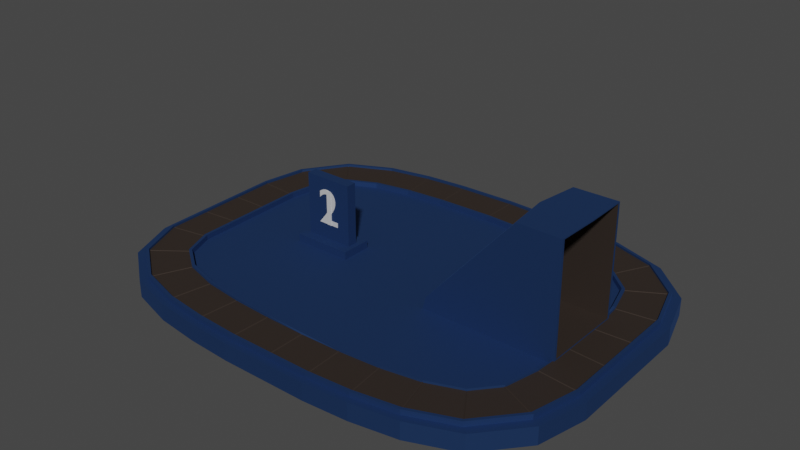 # Source: BaggageClaimHighRes.blend  (saved by Blender 3.3.6; exported with 4.5.12 LTS)
import bpy
from mathutils import Matrix  # noqa: F401  (used for matrix-valued properties, if any)

bpy.ops.wm.read_factory_settings(use_empty=True)
scene = bpy.context.scene
scene.name = 'Scene'

# ---- collections
col_collection = bpy.data.collections.new('Collection'); scene.collection.children.link(col_collection)

# ---- images (referenced by path relative to the original .blend; pixels are not part of the script)
import os
ASSET_DIR = os.environ.get("B2B_ASSET_DIR", "")  # directory of the original .blend (textures are referenced by path, not embedded)
HERE = os.path.dirname(os.path.abspath(__file__))  # packed textures are extracted next to this script under _unpacked/

def load_image(name, relpath, width, height, colorspace="sRGB"):
    """Load a texture the original file referenced (path relative to the .blend, or extracted next to this script)."""
    p = next((c for c in (os.path.join(HERE, relpath), os.path.join(ASSET_DIR, relpath)) if relpath and os.path.exists(c)), "")
    if p:
        img = bpy.data.images.load(p, check_existing=True)
        img.name = name
    else:  # same state as the original file: an image datablock whose file is absent (Cycles renders it pink)
        img = bpy.data.images.new(name, width, height)
        img.source = "FILE"
        img.filepath = "//" + (relpath or name)
    img.colorspace_settings.name = colorspace
    return img
img_image_001 = load_image('Image.001', '', 1024, 1024, 'Non-Color')
img_image_002 = load_image('Image.002', '', 1024, 1024, 'Non-Color')
img_image_003 = load_image('Image.003', '', 1024, 1024, 'Non-Color')

# ---- materials (node trees are filled in below, after node groups)
mat_sec_001 = bpy.data.materials.new('Sec.001')
mat_sec_001.use_transparent_shadow = False
mat_sec_001.diffuse_color = (0.1059, 0.4039, 0.0, 1.0)
mat_sec_001.roughness = 0.7622
mat_sec_001.specular_intensity = 1.0
mat_sec_001.metallic = 1.0
mat_dark_001 = bpy.data.materials.new('Dark.001')
mat_dark_001.use_transparent_shadow = False
mat_dark_001.diffuse_color = (0.09804, 0.07451, 0.06275, 1.0)
mat_dark_001.roughness = 0.7622
mat_dark_001.specular_intensity = 1.0
mat_dark_001.metallic = 1.0
mat_main_001 = bpy.data.materials.new('Main.001')
mat_main_001.use_transparent_shadow = False
mat_main_001.diffuse_color = (0.898, 0.898, 0.898, 1.0)
mat_main_001.roughness = 0.7622
mat_main_001.specular_intensity = 1.0
mat_main_001.metallic = 1.0
mat_sec_002 = bpy.data.materials.new('Sec.002')
mat_sec_002.use_transparent_shadow = False
mat_sec_002.diffuse_color = (0.1059, 0.4039, 0.0, 1.0)
mat_sec_002.roughness = 0.7622
mat_sec_002.specular_intensity = 1.0
mat_sec_002.metallic = 1.0
mat_dark_002 = bpy.data.materials.new('Dark.002')
mat_dark_002.use_transparent_shadow = False
mat_dark_002.diffuse_color = (0.09804, 0.07451, 0.06275, 1.0)
mat_dark_002.roughness = 0.7622
mat_dark_002.specular_intensity = 1.0
mat_dark_002.metallic = 1.0
mat_main_002 = bpy.data.materials.new('Main.002')
mat_main_002.use_transparent_shadow = False
mat_main_002.diffuse_color = (0.898, 0.898, 0.898, 1.0)
mat_main_002.roughness = 0.7622
mat_main_002.specular_intensity = 1.0
mat_main_002.metallic = 1.0
mat_main_003 = bpy.data.materials.new('Main.003')
mat_main_003.use_transparent_shadow = False
mat_main_003.diffuse_color = (0.898, 0.898, 0.898, 1.0)
mat_main_003.roughness = 0.7622
mat_main_003.specular_intensity = 1.0
mat_main_003.metallic = 1.0

# ---- material node trees
mat_sec_001.use_nodes = True; mat_sec_001.node_tree.nodes.clear()
_N = mat_sec_001.node_tree.nodes; _L = mat_sec_001.node_tree.links
n0 = _N.new('ShaderNodeBsdfPrincipled'); n0.name = 'Principled BSDF'; n0.location = (10, 300)
n0.distribution = 'GGX'
n0.subsurface_method = 'RANDOM_WALK_SKIN'
n0.inputs[1].default_value = 1.0
n0.inputs[2].default_value = 0.7622
n0.inputs[3].default_value = 1.45
n0.inputs[13].default_value = 1.0
n0.inputs[27].default_value = (0.0, 0.0, 0.0, 1.0)
n0.inputs[28].default_value = 1.0
n1 = _N.new('ShaderNodeOutputMaterial'); n1.name = 'Material Output'; n1.location = (300, 300)
n2 = _N.new('ShaderNodeNormalMap'); n2.name = 'Normal Map'; n2.location = (-300, -300)
n2.label = 'Normal/Map'
n3 = _N.new('ShaderNodeBrightContrast'); n3.name = 'Bright/Contrast'; n3.location = (-300, 600)
n3.inputs[0].default_value = (0.0382, 0.09306, 0.2502, 1.0)
_L.new(n0.outputs[0], n1.inputs[0])
_L.new(n2.outputs[0], n0.inputs[5])
_L.new(n3.outputs[0], n0.inputs[0])
n1.is_active_output = True
mat_dark_001.use_nodes = True; mat_dark_001.node_tree.nodes.clear()
_N = mat_dark_001.node_tree.nodes; _L = mat_dark_001.node_tree.links
n0 = _N.new('ShaderNodeBsdfPrincipled'); n0.name = 'Principled BSDF'; n0.location = (10, 300)
n0.distribution = 'GGX'
n0.subsurface_method = 'RANDOM_WALK_SKIN'
n0.inputs[0].default_value = (0.09804, 0.07451, 0.06275, 1.0)
n0.inputs[1].default_value = 1.0
n0.inputs[2].default_value = 0.7622
n0.inputs[3].default_value = 1.45
n0.inputs[13].default_value = 1.0
n0.inputs[27].default_value = (0.0, 0.0, 0.0, 1.0)
n0.inputs[28].default_value = 1.0
n1 = _N.new('ShaderNodeOutputMaterial'); n1.name = 'Material Output'; n1.location = (300, 300)
n2 = _N.new('ShaderNodeNormalMap'); n2.name = 'Normal Map'; n2.location = (-300, -300)
n2.label = 'Normal/Map'
_L.new(n0.outputs[0], n1.inputs[0])
_L.new(n2.outputs[0], n0.inputs[5])
n1.is_active_output = True
mat_main_001.use_nodes = True; mat_main_001.node_tree.nodes.clear()
_N = mat_main_001.node_tree.nodes; _L = mat_main_001.node_tree.links
n0 = _N.new('ShaderNodeBsdfPrincipled'); n0.name = 'Principled BSDF'; n0.location = (10, 300)
n0.distribution = 'GGX'
n0.subsurface_method = 'RANDOM_WALK_SKIN'
n0.inputs[0].default_value = (0.7084, 0.7084, 0.7084, 1.0)
n0.inputs[2].default_value = 0.7622
n0.inputs[3].default_value = 1.45
n0.inputs[13].default_value = 1.0
n0.inputs[27].default_value = (0.0, 0.0, 0.0, 1.0)
n0.inputs[28].default_value = 1.0
n1 = _N.new('ShaderNodeOutputMaterial'); n1.name = 'Material Output'; n1.location = (300, 300)
n2 = _N.new('ShaderNodeNormalMap'); n2.name = 'Normal Map'; n2.location = (-300, -300)
n2.label = 'Normal/Map'
n3 = _N.new('ShaderNodeTexImage'); n3.name = 'Image Texture'; n3.location = (-300, 300)
n3.image = img_image_001
_L.new(n0.outputs[0], n1.inputs[0])
_L.new(n2.outputs[0], n0.inputs[5])
_L.new(n3.outputs[0], n0.inputs[1])
n1.is_active_output = True
mat_sec_002.use_nodes = True; mat_sec_002.node_tree.nodes.clear()
_N = mat_sec_002.node_tree.nodes; _L = mat_sec_002.node_tree.links
n0 = _N.new('ShaderNodeBsdfPrincipled'); n0.name = 'Principled BSDF'; n0.location = (10, 300)
n0.distribution = 'GGX'
n0.subsurface_method = 'RANDOM_WALK_SKIN'
n0.inputs[1].default_value = 1.0
n0.inputs[2].default_value = 0.7622
n0.inputs[3].default_value = 1.45
n0.inputs[13].default_value = 1.0
n0.inputs[27].default_value = (0.0, 0.0, 0.0, 1.0)
n0.inputs[28].default_value = 1.0
n1 = _N.new('ShaderNodeOutputMaterial'); n1.name = 'Material Output'; n1.location = (300, 300)
n2 = _N.new('ShaderNodeNormalMap'); n2.name = 'Normal Map'; n2.location = (-300, -300)
n2.label = 'Normal/Map'
n3 = _N.new('ShaderNodeBrightContrast'); n3.name = 'Bright/Contrast'; n3.location = (-300, 600)
n3.inputs[0].default_value = (0.0382, 0.09306, 0.2502, 1.0)
_L.new(n0.outputs[0], n1.inputs[0])
_L.new(n2.outputs[0], n0.inputs[5])
_L.new(n3.outputs[0], n0.inputs[0])
n1.is_active_output = True
mat_dark_002.use_nodes = True; mat_dark_002.node_tree.nodes.clear()
_N = mat_dark_002.node_tree.nodes; _L = mat_dark_002.node_tree.links
n0 = _N.new('ShaderNodeBsdfPrincipled'); n0.name = 'Principled BSDF'; n0.location = (10, 300)
n0.distribution = 'GGX'
n0.subsurface_method = 'RANDOM_WALK_SKIN'
n0.inputs[0].default_value = (0.09804, 0.07451, 0.06275, 1.0)
n0.inputs[1].default_value = 1.0
n0.inputs[2].default_value = 0.7622
n0.inputs[3].default_value = 1.45
n0.inputs[13].default_value = 1.0
n0.inputs[27].default_value = (0.0, 0.0, 0.0, 1.0)
n0.inputs[28].default_value = 1.0
n1 = _N.new('ShaderNodeOutputMaterial'); n1.name = 'Material Output'; n1.location = (300, 300)
n2 = _N.new('ShaderNodeNormalMap'); n2.name = 'Normal Map'; n2.location = (-300, -300)
n2.label = 'Normal/Map'
_L.new(n0.outputs[0], n1.inputs[0])
_L.new(n2.outputs[0], n0.inputs[5])
n1.is_active_output = True
mat_main_002.use_nodes = True; mat_main_002.node_tree.nodes.clear()
_N = mat_main_002.node_tree.nodes; _L = mat_main_002.node_tree.links
n0 = _N.new('ShaderNodeBsdfPrincipled'); n0.name = 'Principled BSDF'; n0.location = (10, 300)
n0.distribution = 'GGX'
n0.subsurface_method = 'RANDOM_WALK_SKIN'
n0.inputs[0].default_value = (0.7084, 0.7084, 0.7084, 1.0)
n0.inputs[2].default_value = 0.7622
n0.inputs[3].default_value = 1.45
n0.inputs[13].default_value = 1.0
n0.inputs[27].default_value = (0.0, 0.0, 0.0, 1.0)
n0.inputs[28].default_value = 1.0
n1 = _N.new('ShaderNodeOutputMaterial'); n1.name = 'Material Output'; n1.location = (300, 300)
n2 = _N.new('ShaderNodeNormalMap'); n2.name = 'Normal Map'; n2.location = (-300, -300)
n2.label = 'Normal/Map'
n3 = _N.new('ShaderNodeTexImage'); n3.name = 'Image Texture'; n3.location = (-300, 300)
n3.image = img_image_002
_L.new(n0.outputs[0], n1.inputs[0])
_L.new(n2.outputs[0], n0.inputs[5])
_L.new(n3.outputs[0], n0.inputs[1])
n1.is_active_output = True
mat_main_003.use_nodes = True; mat_main_003.node_tree.nodes.clear()
_N = mat_main_003.node_tree.nodes; _L = mat_main_003.node_tree.links
n0 = _N.new('ShaderNodeBsdfPrincipled'); n0.name = 'Principled BSDF'; n0.location = (10, 300)
n0.distribution = 'GGX'
n0.subsurface_method = 'RANDOM_WALK_SKIN'
n0.inputs[0].default_value = (0.7084, 0.7084, 0.7084, 1.0)
n0.inputs[2].default_value = 0.7622
n0.inputs[3].default_value = 1.45
n0.inputs[13].default_value = 1.0
n0.inputs[27].default_value = (0.0, 0.0, 0.0, 1.0)
n0.inputs[28].default_value = 1.0
n1 = _N.new('ShaderNodeOutputMaterial'); n1.name = 'Material Output'; n1.location = (300, 300)
n2 = _N.new('ShaderNodeNormalMap'); n2.name = 'Normal Map'; n2.location = (-300, -300)
n2.label = 'Normal/Map'
n3 = _N.new('ShaderNodeTexImage'); n3.name = 'Image Texture'; n3.location = (-300, 300)
n3.image = img_image_003
_L.new(n0.outputs[0], n1.inputs[0])
_L.new(n2.outputs[0], n0.inputs[5])
_L.new(n3.outputs[0], n0.inputs[1])
n1.is_active_output = True

# ---- world
world_world = bpy.data.worlds.new('World'); scene.world = world_world
world_world.use_nodes = True; world_world.node_tree.nodes.clear()
_N = world_world.node_tree.nodes; _L = world_world.node_tree.links
n0 = _N.new('ShaderNodeOutputWorld'); n0.name = 'World Output'; n0.location = (300, 300)
n1 = _N.new('ShaderNodeBackground'); n1.name = 'Background'; n1.location = (10, 300)
n1.inputs[0].default_value = (0.05088, 0.05088, 0.05088, 1.0)
_L.new(n1.outputs[0], n0.inputs[0])
n0.is_active_output = True
world_world.color = (0.05088, 0.05088, 0.05088)
world_world.use_sun_shadow = False
world_world.sun_shadow_jitter_overblur = 0.0

# ---- meshes
me_cube_001 = bpy.data.meshes.new('Cube.001')
me_cube_001.from_pydata([(-0.003502, -2.602, 0.4402), (-0.003502, -2.545, 0.4402), (-0.003501, -3.396, 0.3389), (-0.003502, -2.545, 0.3389), (-0.003501, -3.396, 0.4402), (-0.003501, -3.339, 0.4402), (-1.581, -2.484, 0.3389), (-1.586, -2.54, 0.4402), (-1.581, -2.484, 0.4402), (-1.663, -3.33, 0.3389), (-2.514, -3.208, 0.3389), (-1.663, -3.33, 0.4402), (-2.514, -3.208, 0.4402), (-2.332, -2.377, 0.4402), (-1.657, -3.274, 0.4402), (-2.501, -3.152, 0.4402), (-2.344, -2.432, 0.4402), (-3.389, -2.912, 0.3389), (-2.332, -2.377, 0.3389), (-2.989, -2.161, 0.3389), (-3.389, -2.912, 0.4402), (-3.016, -2.211, 0.4402), (-2.989, -2.161, 0.4402), (-3.46, -1.812, 0.4402), (-3.411, -1.784, 0.4402), (-3.362, -2.862, 0.4402), (-4.144, -2.215, 0.3389), (-4.427, -1.286, 0.3389), (-3.411, -1.783, 0.3389), (-3.584, -1.169, 0.3389), (-4.144, -2.215, 0.4402), (-4.427, -1.286, 0.4402), (-3.64, -1.177, 0.4402), (-3.584, -1.169, 0.4402), (-4.095, -2.186, 0.4402), (-3.626, -0.7402, 0.3389), (-4.37, -1.278, 0.4402), (-3.683, -0.742, 0.3997), (-3.627, 0.7311, 0.3389), (-3.684, 0.7323, 0.3997), (-4.445, 1.242, 0.3389), (-4.445, 1.242, 0.4402), (-4.389, 1.236, 0.4402), (-3.655, 1.163, 0.4402), (-3.599, 1.157, 0.4402), (-4.232, 2.16, 0.3389), (-3.599, 1.157, 0.3389), (-3.458, 1.809, 0.3389), (-4.232, 2.16, 0.4402), (-3.51, 1.832, 0.4402), (-4.181, 2.137, 0.4402), (-3.458, 1.809, 0.4402), (-3.561, 2.944, 0.3389), (-3.095, 2.233, 0.3389), (-3.561, 2.944, 0.4402), (-3.53, 2.897, 0.4402), (-3.127, 2.28, 0.4402), (-3.095, 2.233, 0.4402), (-2.689, 3.297, 0.3389), (-2.473, 2.474, 0.3389), (-2.689, 3.297, 0.4402), (-2.487, 2.529, 0.4402), (-2.473, 2.474, 0.4402), (-2.674, 3.242, 0.4402), (-1.832, 3.447, 0.3389), (-1.832, 3.447, 0.4402), (-1.735, 2.602, 0.4402), (-1.826, 3.391, 0.4402), (-1.742, 2.659, 0.4402), (-0.9958, 3.51, 0.3389), (-1.735, 2.602, 0.3389), (-0.9958, 3.51, 0.4402), (-0.9566, 2.66, 0.4402), (-0.9931, 3.453, 0.4402), (-0.9593, 2.717, 0.4402), (-0.9566, 2.66, 0.3389), (0.6561, 3.518, 0.4402), (0.6308, 2.668, 0.4402), (0.6544, 3.461, 0.4402), (0.6325, 2.724, 0.4402), (0.6561, 3.518, 0.3389), (0.6308, 2.668, 0.3389), (1.416, 2.628, 0.3389), (1.421, 2.685, 0.4402), (1.416, 2.628, 0.4402), (1.488, 3.476, 0.3389), (1.488, 3.476, 0.4402), (2.334, 3.375, 0.4402), (1.483, 3.419, 0.4402), (2.323, 3.319, 0.4402), (2.189, 2.594, 0.4402), (2.179, 2.539, 0.4402), (2.334, 3.375, 0.3389), (2.179, 2.539, 0.3389), (2.86, 2.347, 0.4402), (3.182, 3.073, 0.4402), (2.883, 2.399, 0.4402), (3.205, 3.125, 0.3389), (4.013, 2.522, 0.3389), (2.86, 2.347, 0.3389), (3.337, 2.006, 0.3389), (3.205, 3.125, 0.4402), (4.013, 2.522, 0.4402), (3.968, 2.488, 0.4402), (3.382, 2.04, 0.4402), (3.337, 2.006, 0.4402), (3.558, 1.445, 0.3389), (3.614, 1.455, 0.4402), (3.558, 1.445, 0.4402), (4.395, 1.601, 0.3389), (-0.003625, -3.516, -5.794e-08), (4.395, 1.601, 0.4402), (-1.722, -3.448, -5.794e-08), (-2.602, -3.321, -5.794e-08), (4.339, 1.59, 0.4402), (-3.508, -3.015, -5.794e-08), (-4.29, -2.293, -5.794e-08), (-4.583, -1.332, -5.794e-08), (-4.602, 1.285, -5.794e-08), (-4.382, 2.236, -5.794e-08), (-3.687, 3.048, -5.794e-08), (4.454, -0.9311, 0.3389), (3.606, -0.8758, 0.3389), (-2.783, 3.413, -5.794e-08), (-1.897, 3.569, -5.794e-08), (-1.031, 3.633, -5.794e-08), (3.662, -0.8794, 0.4402), (0.6792, 3.642, -5.794e-08), (1.54, 3.598, -5.794e-08), (2.416, 3.494, -5.794e-08), (3.606, -0.8758, 0.4402), (3.318, 3.235, -5.794e-08), (4.155, 2.611, -5.794e-08), (4.549, 1.657, -5.794e-08), (4.454, -0.9311, 0.4402), (4.306, -1.836, 0.4402), (4.611, -0.9639, 0.0), (4.458, -1.901, 0.0), (4.398, -0.9274, 0.4402), (4.253, -1.818, 0.4402), (3.554, -1.585, 0.4402), (3.5, -1.567, 0.4402), (4.306, -1.836, 0.3389), (3.854, -2.782, -5.794e-08), (3.5, -1.567, 0.3389), (2.957, -3.228, -5.794e-08), (2.067, -3.405, -5.794e-08), (1.198, -3.483, -5.794e-08), (1.198, -3.483, 0.3388), (2.067, -3.405, 0.3388), (2.957, -3.228, 0.3388), (3.854, -2.782, 0.3388), (4.458, -1.901, 0.3388), (4.611, -0.9639, 0.3388), (3.219, -2.073, 0.4402), (3.183, -2.03, 0.4402), (3.723, -2.687, 0.3389), (3.183, -2.03, 0.3389), (4.549, 1.657, 0.3388), (3.723, -2.687, 0.4402), (4.155, 2.611, 0.3388), (2.623, -2.359, 0.4402), (2.606, -2.305, 0.4402), (3.687, -2.644, 0.4402), (2.84, -3.064, 0.4402), (3.318, 3.235, 0.3388), (2.416, 3.494, 0.3388), (2.857, -3.118, 0.3389), (1.54, 3.598, 0.3388), (2.606, -2.305, 0.3389), (1.88, -2.447, 0.3389), (0.6792, 3.642, 0.3388), (-1.031, 3.633, 0.3388), (2.857, -3.118, 0.4402), (-1.897, 3.569, 0.3388), (-2.783, 3.413, 0.3388), (-3.687, 3.048, 0.3388), (-4.382, 2.236, 0.3388), (-4.602, 1.285, 0.3388), (1.888, -2.503, 0.4402), (1.88, -2.447, 0.4402), (1.996, -3.289, 0.3389), (-4.583, -1.332, 0.3388), (1.996, -3.289, 0.4402), (1.157, -3.364, 0.4402), (1.11, -2.572, 0.4402), (-4.29, -2.293, 0.3388), (1.989, -3.233, 0.4402), (-3.508, -3.015, 0.3388), (-2.602, -3.321, 0.3388), (1.107, -2.515, 0.4402), (1.157, -3.364, 0.3389), (1.107, -2.515, 0.3389), (-1.722, -3.448, 0.3388), (-0.003625, -3.516, 0.3388), (1.153, -3.308, 0.4402), (1.039, -0.2368, 0.3086), (1.039, -0.2368, 0.4908), (1.039, 0.3707, 0.3086), (1.039, 0.3707, 0.4908), (2.194, -0.2368, 0.3086), (2.194, -0.2368, 0.4908), (2.194, 0.3707, 0.3086), (2.194, 0.3707, 0.4908), (1.136, 0.3707, 0.4908), (2.097, 0.3707, 0.4908), (1.136, 0.1682, 0.4908), (2.097, 0.1682, 0.4908), (1.136, -0.03434, 0.4908), (2.097, -0.03434, 0.4908), (1.136, 0.1682, 1.706), (2.097, 0.1682, 1.706), (1.136, -0.03434, 1.706), (2.097, -0.03434, 1.706), (-1.077, -0.8358, 0.2792), (-3.7, -0.8495, 0.2792), (-3.708, -0.8011, 0.4224), (-3.587, -0.8358, 0.4007), (-3.7, -0.8495, 0.4007), (-3.587, -0.8358, 0.4817), (-3.7, -0.8495, 0.4817), (-1.077, 0.7834, 0.2792), (-3.7, 0.7972, 0.2792), (-3.708, 0.7488, 0.4224), (-3.587, 0.7834, 0.2792), (-3.7, 0.7972, 0.2792), (-3.587, 0.7834, 0.4817), (-3.7, 0.7972, 0.4817), (-3.701, -0.8011, 2.514), (-2.858, -0.8358, 2.535), (-2.751, -0.02619, 2.535), (-3.715, -0.02619, 2.514), (-3.701, 0.7488, 2.514), (-2.858, 0.7834, 2.535), (-1.158, -0.8358, 0.583), (-1.158, 0.7834, 0.583), (-1.05, -0.02619, 0.583), (-3.708, -0.8495, 0.4007), (-3.708, 0.7972, 0.4007), (-3.7, -0.8495, 2.535), (-3.715, -0.02619, 2.535), (-3.7, 0.7972, 2.535), (-1.533, -0.8011, 0.4224), (-1.533, 0.7488, 0.4224), (-2.878, -0.8011, 2.514), (-2.878, 0.7488, 2.514), (-0.01702, -2.602, 0.3997), (0.01002, -2.602, 0.3997), (-0.003502, -2.602, 0.4132), (-0.003502, -2.602, 0.3917), (0.01002, -3.339, 0.3997), (-0.01702, -3.339, 0.3997), (-0.003501, -3.339, 0.4132), (-0.003501, -3.339, 0.3917), (-1.599, -2.538, 0.3997), (-1.573, -2.541, 0.3997), (-1.586, -2.54, 0.4132), (-1.586, -2.54, 0.3917), (-2.488, -3.154, 0.3997), (-2.514, -3.148, 0.3997), (-2.501, -3.152, 0.4132), (-2.501, -3.152, 0.3917), (-1.644, -3.275, 0.3997), (-1.671, -3.272, 0.3997), (-1.657, -3.274, 0.4132), (-1.657, -3.274, 0.3917), (-3.026, -2.202, 0.3997), (-3.003, -2.216, 0.3997), (-3.016, -2.211, 0.4132), (-3.015, -2.21, 0.3917), (-2.357, -2.428, 0.3997), (-2.331, -2.434, 0.3997), (-2.344, -2.432, 0.4132), (-2.344, -2.431, 0.3917), (-3.464, -1.799, 0.3997), (-3.45, -1.822, 0.3997), (-3.46, -1.812, 0.4132), (-3.458, -1.811, 0.3917), (-3.349, -2.867, 0.3997), (-3.372, -2.853, 0.3997), (-3.362, -2.862, 0.4132), (-3.361, -2.861, 0.3917), (-4.366, -1.292, 0.3997), (-4.37, -1.265, 0.3997), (-4.37, -1.278, 0.4132), (-4.369, -1.278, 0.3917), (-3.641, -1.164, 0.3997), (-3.637, -1.19, 0.3997), (-3.64, -1.177, 0.4132), (-3.642, -1.164, 0.3997), (-3.64, -1.177, 0.3917), (-4.085, -2.196, 0.3997), (-4.1, -2.173, 0.3997), (-4.095, -2.186, 0.4132), (-4.094, -2.185, 0.3917), (-3.653, 1.176, 0.3997), (-3.656, 1.149, 0.3997), (-3.656, 1.149, 0.3997), (-3.655, 1.163, 0.4132), (-3.655, 1.163, 0.3917), (-4.184, 2.123, 0.3997), (-4.172, 2.148, 0.3997), (-4.181, 2.137, 0.4132), (-4.179, 2.136, 0.3917), (-3.5, 1.843, 0.3997), (-3.512, 1.819, 0.3997), (-3.51, 1.832, 0.4132), (-3.508, 1.832, 0.3917), (-4.389, 1.223, 0.3997), (-4.386, 1.249, 0.3997), (-4.389, 1.236, 0.4132), (-4.388, 1.236, 0.3917), (-3.54, 2.886, 0.3997), (-3.518, 2.902, 0.3997), (-3.53, 2.897, 0.4132), (-3.529, 2.895, 0.3917), (-2.687, 3.237, 0.3997), (-2.661, 3.244, 0.3997), (-2.674, 3.242, 0.4132), (-2.674, 3.241, 0.3917), (-2.474, 2.531, 0.3997), (-2.5, 2.524, 0.3997), (-2.487, 2.529, 0.4132), (-2.487, 2.528, 0.3917), (-3.114, 2.285, 0.3997), (-3.136, 2.269, 0.3997), (-3.127, 2.28, 0.4132), (-3.125, 2.279, 0.3917), (-1.839, 3.389, 0.3997), (-1.812, 3.392, 0.3997), (-1.826, 3.391, 0.4132), (-1.826, 3.391, 0.3917), (-1.728, 2.66, 0.3997), (-1.755, 2.656, 0.3997), (-1.742, 2.659, 0.4132), (-1.742, 2.658, 0.3917), (-1.007, 3.452, 0.3997), (-0.9796, 3.453, 0.3997), (-0.9931, 3.453, 0.4132), (-0.9931, 3.453, 0.3917), (-0.1827, 3.47, 0.3997), (-0.1557, 3.47, 0.3997), (-0.1692, 3.47, 0.3917), (-0.9457, 2.717, 0.3997), (-0.9727, 2.716, 0.3997), (-0.9593, 2.717, 0.4132), (-0.9592, 2.716, 0.3917), (-0.1501, 2.733, 0.3997), (-0.1772, 2.733, 0.3997), (-0.1637, 2.733, 0.3917), (0.646, 2.724, 0.3997), (0.619, 2.724, 0.3997), (0.6325, 2.724, 0.4132), (0.6325, 2.724, 0.3917), (0.6409, 3.461, 0.3997), (0.6679, 3.46, 0.3997), (0.6544, 3.461, 0.4132), (0.6544, 3.461, 0.3917), (2.31, 3.321, 0.3997), (2.336, 3.315, 0.3997), (2.323, 3.319, 0.4132), (2.323, 3.319, 0.3917), (2.202, 2.591, 0.3997), (2.175, 2.596, 0.3997), (2.189, 2.594, 0.4132), (2.189, 2.594, 0.3917), (1.435, 2.683, 0.3997), (1.408, 2.685, 0.3997), (1.421, 2.685, 0.4132), (1.421, 2.685, 0.3917), (1.47, 3.42, 0.3997), (1.497, 3.418, 0.3997), (1.483, 3.419, 0.4132), (1.483, 3.419, 0.3917), (3.169, 3.077, 0.3997), (3.193, 3.064, 0.3997), (3.182, 3.073, 0.4132), (3.181, 3.071, 0.3917), (3.957, 2.496, 0.3997), (3.973, 2.475, 0.3997), (3.968, 2.488, 0.4132), (3.966, 2.486, 0.3917), (3.388, 2.027, 0.3997), (3.371, 2.048, 0.3997), (3.382, 2.04, 0.4132), (3.38, 2.039, 0.3917), (2.894, 2.391, 0.3997), (2.87, 2.403, 0.3997), (2.883, 2.399, 0.4132), (2.883, 2.398, 0.3917), (3.615, 1.442, 0.3997), (3.609, 1.468, 0.3997), (3.614, 1.455, 0.4132), (3.613, 1.455, 0.3917), (4.334, 1.603, 0.3997), (4.339, 1.577, 0.3997), (4.339, 1.59, 0.4132), (4.337, 1.59, 0.3917), (4.397, -0.9139, 0.3997), (4.395, -0.9408, 0.3997), (4.398, -0.9274, 0.4132), (4.397, -0.9274, 0.3917), (4.255, -1.805, 0.3917), (4.245, -1.83, 0.3997), (4.253, -1.818, 0.4132), (4.251, -1.818, 0.3997), (3.546, -1.596, 0.3997), (3.556, -1.571, 0.3917), (3.554, -1.585, 0.4132), (3.552, -1.584, 0.3997), (3.66, -0.8929, 0.3997), (3.662, -0.8659, 0.3997), (3.662, -0.8794, 0.4132), (3.661, -0.8794, 0.3917), (2.61, -2.362, 0.3997), (2.635, -2.353, 0.3997), (2.623, -2.359, 0.4132), (2.623, -2.358, 0.3917), (3.207, -2.079, 0.3997), (3.227, -2.062, 0.3997), (3.219, -2.073, 0.4132), (3.218, -2.072, 0.3917), (3.695, -2.632, 0.3997), (3.674, -2.65, 0.3997), (3.687, -2.644, 0.4132), (3.685, -2.642, 0.3917), (2.852, -3.057, 0.3997), (2.827, -3.066, 0.3997), (2.84, -3.064, 0.4132), (2.84, -3.063, 0.3917), (1.167, -3.307, 0.3997), (1.14, -3.308, 0.3997), (1.153, -3.308, 0.4132), (1.153, -3.308, 0.3917), (1.097, -2.572, 0.3997), (1.124, -2.571, 0.3997), (1.11, -2.572, 0.4132), (1.11, -2.572, 0.3917), (1.874, -2.504, 0.3997), (1.901, -2.501, 0.3997), (1.888, -2.503, 0.4132), (1.888, -2.503, 0.3917), (2.002, -3.231, 0.3997), (1.975, -3.234, 0.3997), (1.989, -3.233, 0.4132), (1.989, -3.233, 0.3917), (4.378, -0.07468, 0.3997), (4.378, -0.1017, 0.3997), (4.378, -0.08819, 0.3917), (4.358, 0.7646, 0.3997), (4.359, 0.7375, 0.3997), (4.358, 0.751, 0.3917), (3.646, -0.1147, 0.3997), (3.646, -0.08768, 0.3997), (3.646, -0.1012, 0.3917), (3.63, 0.6635, 0.3997), (3.63, 0.6906, 0.3997), (3.63, 0.677, 0.3917), (-3.708, -0.3909, 0.4007), (-3.707, -0.418, 0.4007), (-3.708, -0.418, 0.4007), (-3.707, -0.4045, 0.3927), (-3.707, 0.3656, 0.4007), (-3.708, 0.3386, 0.4007), (-3.708, 0.3656, 0.4007), (-3.707, 0.3521, 0.3927), (-4.383, 0.3844, 0.3997), (-4.383, 0.4115, 0.3997), (-4.383, 0.3979, 0.3917), (-4.376, -0.4538, 0.3997), (-4.377, -0.4267, 0.3997), (-4.377, -0.4403, 0.3917)], [], [(193, 112, 110, 194), (251, 246, 255, 262), (4, 11, 9, 2), (272, 271, 254, 256, 7, 16), (9, 11, 12, 10), (18, 13, 8, 6), (260, 259, 278, 280, 25, 15), (258, 263, 254, 271), (10, 12, 20, 17), (19, 22, 13, 18), (278, 259, 270, 267), (276, 275, 266, 268, 21, 23), (17, 20, 30, 26), (28, 24, 22, 19), (27, 40, 45, 52, 176, 177, 178, 182, 186, 188, 189, 10, 17, 26), (293, 292, 282, 284, 36, 34), (291, 279, 266, 275), (26, 30, 31, 27), (29, 33, 24, 28), (284, 283, 469, 471, 470, 466, 468, 467, 308, 310, 42, 36), (282, 292, 274, 287), (182, 178, 118, 117), (35, 33, 29), (35, 37, 32, 33), (31, 41, 40, 27), (298, 297, 39, 43), (458, 463, 466, 470), (38, 39, 37, 35), (46, 44, 38), (44, 43, 39, 38), (306, 305, 295, 298, 43, 49), (40, 41, 48, 45), (47, 51, 44, 46), (216, 242, 243, 223), (302, 301, 312, 314, 55, 50), (300, 309, 295, 305), (45, 48, 54, 52), (53, 57, 51, 47), (312, 301, 304, 325), (314, 313, 316, 318, 63, 55), (52, 54, 60, 58), (59, 62, 57, 53), (316, 313, 324, 321), (334, 333, 320, 322, 61, 68), (58, 60, 65, 64), (70, 66, 62, 59), (328, 317, 320, 333), (330, 329, 336, 338, 73, 67), (64, 65, 71, 69), (75, 72, 66, 70), (256, 255, 246, 248, 0, 7), (228, 216, 237, 239, 240, 231), (336, 329, 332, 344), (340, 342, 341, 354, 356, 78, 73, 338, 337), (172, 171, 127, 125), (370, 355, 350, 367), (138, 134, 111, 102, 101, 87, 89, 95, 103, 114), (71, 76, 80, 69), (340, 337, 343, 348), (364, 363, 366, 368, 83, 90), (80, 76, 86, 85), (82, 84, 77, 81), (372, 371, 358, 360, 89, 88), (356, 355, 370, 372, 88, 78), (85, 86, 87, 92), (93, 91, 84, 82), (360, 359, 374, 376, 95, 89), (388, 387, 362, 364, 90, 96), (92, 87, 101, 97), (99, 94, 91, 93), (214, 234, 229, 239, 237, 215), (374, 359, 362, 387), (376, 375, 378, 380, 103, 95), (97, 101, 102, 98), (100, 105, 94, 99), (201, 197, 196, 200), (378, 375, 386, 383), (392, 391, 382, 384, 104, 107), (98, 102, 111, 109), (106, 108, 105, 100), (394, 379, 382, 391), (412, 411, 452, 454, 453, 455, 457, 456, 390, 392, 107, 126), (158, 153, 136, 133), (449, 395, 390, 456), (111, 134, 121, 109), (400, 399, 402, 404, 139, 138), (121, 134, 135, 142), (144, 141, 130, 122), (224, 226, 227, 225), (402, 399, 410, 407), (420, 419, 406, 408, 140, 154), (142, 135, 159, 156), (157, 155, 141, 144), (422, 403, 406, 419), (426, 423, 418, 415), (156, 159, 173, 167), (169, 162, 155, 157), (428, 427, 442, 444, 187, 164), (440, 439, 414, 416, 161, 179), (167, 173, 183, 181), (170, 180, 162, 169), (430, 443, 438, 435), (442, 427, 414, 439), (181, 183, 184, 191), (192, 190, 180, 170), (436, 435, 438, 440, 179, 185), (446, 450, 455, 453), (148, 194, 110, 147), (250, 431, 434, 247), (4, 2, 191, 184), (252, 251, 262, 264, 14, 5), (151, 150, 145, 143), (189, 188, 115, 113), (152, 151, 143, 137), (165, 160, 132, 131), (153, 152, 137, 136), (193, 189, 113, 112), (188, 186, 116, 115), (81, 77, 72, 75), (283, 286, 459, 469), (242, 244, 245, 243), (174, 172, 125, 124), (160, 158, 133, 132), (166, 165, 131, 129), (175, 174, 124, 123), (168, 166, 129, 128), (176, 175, 123, 120), (171, 168, 128, 127), (149, 148, 147, 146), (177, 176, 120, 119), (186, 182, 117, 116), (6, 8, 1, 3), (150, 149, 146, 145), (178, 177, 119, 118), (3, 192, 170, 169, 157, 144, 122, 106, 100, 99, 93, 82, 81, 75, 70, 59, 53, 47, 46, 38, 35, 29, 28, 19, 18, 6), (204, 205, 203, 202, 198, 199), (203, 201, 200, 202), (216, 228, 244, 242), (199, 197, 201, 203, 205, 207, 209, 208, 206, 204), (197, 199, 198, 196), (200, 196, 198, 202), (208, 209, 213, 212), (205, 204, 206, 207), (211, 210, 212, 213), (207, 206, 210, 211), (209, 207, 211, 213), (206, 208, 212, 210), (238, 241, 233, 235, 221, 222), (218, 220, 219, 217), (229, 230, 233, 241, 240, 239), (236, 235, 233, 230), (234, 236, 230, 229), (122, 130, 108, 106), (56, 49, 43, 44, 51, 57, 62, 66, 72, 77, 84, 91, 94, 105, 108, 130, 141, 155, 162, 180, 190, 1, 8, 13, 22, 24, 33, 32, 23, 21, 16, 7, 0, 185, 179, 161, 154, 140, 126, 107, 104, 96, 90, 83, 79, 74, 68, 61), (109, 121, 142, 156, 167, 181, 191, 2, 9, 10, 189, 193, 194, 148, 149, 150, 151, 152, 153, 158, 160, 165, 166, 168, 171, 172, 174, 175, 176, 52, 58, 64, 69, 80, 85, 92, 97, 98), (3, 1, 190, 192), (232, 223, 243, 245), (228, 231, 232, 245, 244), (221, 235, 236), (236, 234, 214), (214, 221, 236), (380, 379, 394, 396, 114, 103), (368, 367, 350, 352, 79, 83), (358, 371, 366, 363), (384, 383, 386, 388, 96, 104), (444, 443, 430, 432, 195, 187), (398, 447, 452, 411), (416, 415, 418, 420, 154, 161), (408, 407, 410, 412, 126, 140), (318, 317, 328, 330, 67, 63), (424, 423, 426, 428, 164, 163), (250, 252, 5, 195, 432, 431), (268, 267, 270, 272, 16, 21), (264, 263, 258, 260, 15, 14), (288, 287, 274, 276, 23, 32), (308, 467, 462, 296), (322, 321, 324, 326, 56, 61), (345, 344, 332, 334, 68, 74), (326, 325, 304, 306, 49, 56), (352, 351, 347, 349, 348, 343, 345, 74, 79), (341, 347, 351, 354), (398, 400, 138, 114, 396, 395, 449, 451, 450, 446, 448, 447), (404, 403, 422, 424, 163, 139), (223, 232, 231, 240, 241, 238, 464, 463, 458, 460, 237, 216), (86, 76, 71, 65, 60, 54, 48, 41, 31, 30, 20, 12, 11, 4, 184, 183, 173, 159, 135, 134, 138, 139, 163, 164, 187, 195, 5, 14, 15, 25, 34, 36, 42, 50, 55, 63, 67, 73, 78, 88, 89, 87), (37, 289, 288, 32), (310, 309, 300, 302, 50, 42), (280, 279, 291, 293, 34, 25), (246, 249, 248), (249, 247, 248), (250, 253, 252), (253, 251, 252), (254, 257, 256), (257, 255, 256), (258, 261, 260), (261, 259, 260), (262, 265, 264), (265, 263, 264), (266, 269, 268), (269, 267, 268), (270, 273, 272), (273, 271, 272), (274, 277, 276), (277, 275, 276), (278, 281, 280), (281, 279, 280), (282, 285, 284), (285, 283, 284), (286, 290, 287, 288, 289), (291, 294, 293), (294, 292, 293), (295, 299, 296, 297, 298), (300, 303, 302), (303, 301, 302), (304, 307, 306), (307, 305, 306), (308, 311, 310), (311, 309, 310), (312, 315, 314), (315, 313, 314), (316, 319, 318), (319, 317, 318), (320, 323, 322), (323, 321, 322), (324, 327, 326), (327, 325, 326), (328, 331, 330), (331, 329, 330), (332, 335, 334), (335, 333, 334), (336, 339, 338), (339, 337, 338), (343, 346, 345), (346, 344, 345), (350, 353, 352), (353, 351, 352), (354, 357, 356), (357, 355, 356), (358, 361, 360), (361, 359, 360), (362, 365, 364), (365, 363, 364), (366, 369, 368), (369, 367, 368), (370, 373, 372), (373, 371, 372), (374, 377, 376), (377, 375, 376), (378, 381, 380), (381, 379, 380), (382, 385, 384), (385, 383, 384), (386, 389, 388), (389, 387, 388), (390, 393, 392), (393, 391, 392), (394, 397, 396), (397, 395, 396), (398, 401, 400), (401, 399, 400), (402, 405, 404), (405, 403, 404), (406, 409, 408), (409, 407, 408), (410, 413, 412), (413, 411, 412), (414, 417, 416), (417, 415, 416), (418, 421, 420), (421, 419, 420), (422, 425, 424), (425, 423, 424), (426, 429, 428), (429, 427, 428), (430, 433, 432), (433, 431, 432), (434, 437, 436), (437, 435, 436), (438, 441, 440), (441, 439, 440), (442, 445, 444), (445, 443, 444), (458, 461, 460), (461, 459, 460), (462, 465, 464), (465, 463, 464), (350, 355, 357, 353), (353, 357, 354, 351), (340, 348, 349, 342), (342, 349, 347, 341), (386, 375, 377, 389), (389, 377, 374, 387), (362, 359, 361, 365), (365, 361, 358, 363), (366, 371, 373, 369), (369, 373, 370, 367), (382, 379, 381, 385), (385, 381, 378, 383), (394, 391, 393, 397), (397, 393, 390, 395), (418, 423, 425, 421), (421, 425, 422, 419), (406, 403, 405, 409), (409, 405, 402, 407), (398, 411, 413, 401), (401, 413, 410, 399), (426, 415, 417, 429), (429, 417, 414, 427), (430, 435, 437, 433), (433, 437, 434, 431), (442, 439, 441, 445), (445, 441, 438, 443), (270, 259, 261, 273), (273, 261, 258, 271), (254, 263, 265, 257), (257, 265, 262, 255), (274, 292, 294, 277), (277, 294, 291, 275), (266, 279, 281, 269), (269, 281, 278, 267), (324, 313, 315, 327), (327, 315, 312, 325), (304, 301, 303, 307), (307, 303, 300, 305), (308, 296, 299, 311), (311, 299, 295, 309), (316, 321, 323, 319), (319, 323, 320, 317), (332, 329, 331, 335), (335, 331, 328, 333), (336, 344, 346, 339), (339, 346, 343, 337), (282, 287, 290, 285), (285, 290, 286, 283), (246, 251, 253, 249), (249, 253, 250, 247), (446, 453, 454, 448), (448, 454, 452, 447), (449, 456, 457, 451), (451, 457, 455, 450), (462, 467, 468, 465), (465, 468, 466, 463), (458, 470, 471, 461), (461, 471, 469, 459), (0, 248, 247, 434, 436, 185)])
me_cube_001.polygons.foreach_set('material_index', [0, 1, 0, 0, 0, 0, 0, 1, 0, 0, 1, 0, 0, 0, 0, 0, 1, 0, 0, 0, 1, 0, 0, 0, 0, 0, 1, 0, 0, 0, 0, 0, 0, 1, 0, 1, 0, 0, 1, 0, 0, 0, 1, 0, 0, 0, 1, 0, 0, 0, 0, 0, 1, 0, 0, 1, 0, 0, 1, 0, 0, 0, 0, 0, 0, 0, 0, 0, 0, 0, 0, 1, 0, 0, 0, 0, 1, 0, 0, 0, 1, 0, 0, 1, 0, 0, 0, 0, 1, 1, 0, 0, 0, 1, 1, 0, 0, 0, 0, 0, 0, 1, 1, 0, 0, 0, 1, 0, 1, 0, 0, 0, 0, 0, 0, 0, 0, 0, 0, 1, 1, 0, 0, 0, 0, 0, 0, 0, 0, 0, 0, 0, 0, 0, 0, 0, 0, 1, 0, 0, 0, 0, 0, 0, 0, 0, 0, 0, 1, 0, 0, 0, 0, 0, 0, 0, 1, 1, 0, 0, 0, 0, 0, 1, 0, 0, 1, 0, 0, 0, 0, 0, 0, 0, 0, 1, 0, 0, 0, 0, 1, 0, 0, 0, 0, 0, 0, 0, 0, 0, 1, 1, 0, 0, 0, 0, 1, 1, 1, 1, 0, 0, 0, 0, 1, 1, 0, 0, 1, 1, 1, 0, 0, 0, 1, 1, 1, 1, 0, 0, 0, 0, 1, 1, 0, 0, 0, 0, 1, 1, 0, 0, 1, 1, 1, 1, 0, 0, 0, 0, 1, 1, 0, 0, 1, 1, 0, 0, 0, 0, 1, 1, 0, 0, 1, 1, 0, 0, 1, 1, 0, 0, 1, 1, 0, 0, 1, 1, 0, 0, 0, 0, 0, 0, 0, 0, 1, 1, 0, 0, 1, 1, 0, 0, 1, 1, 1, 1, 1, 1, 1, 1, 1, 1, 1, 1, 1, 1, 1, 1, 1, 1, 1, 1, 1, 1, 1, 1, 1, 1, 1, 1, 1, 1, 1, 1, 1, 1, 1, 1, 1, 1, 1, 1, 1, 1, 1, 1, 1, 1, 1, 1, 1, 1, 1, 1, 1, 1, 1, 1, 1, 1, 1, 1, 0])
_uv = me_cube_001.uv_layers.new(name='UVMap')
_uv.uv.foreach_set('vector', [0.133, 0.8717, 0.133, 0.8052, 0.1864, 0.8052, 0.1864, 0.8717, 0.4128, 0.401, 0.4126, 0.3576, 0.4608, 0.3539, 0.4632, 0.3971, 0.4175, 0.959, 0.4175, 0.9074, 0.4374, 0.9074, 0.4374, 0.959, 0.9781, 0.3873, 0.9808, 0.3878, 0.9808, 0.4113, 0.9781, 0.4117, 0.9728, 0.4117, 0.9728, 0.3873, 0.8945, 0.9612, 0.8747, 0.9612, 0.8747, 0.9338, 0.8945, 0.9338, 0.9379, 0.8158, 0.9578, 0.8158, 0.9578, 0.8399, 0.9379, 0.8399, 0.2137, 0.938, 0.2163, 0.9385, 0.2163, 0.9692, 0.2137, 0.9697, 0.2084, 0.9697, 0.2084, 0.938, 0.4893, 0.3899, 0.464, 0.3969, 0.4616, 0.3537, 0.4843, 0.3475, 0.7753, 0.966, 0.7554, 0.966, 0.7554, 0.9338, 0.7753, 0.9338, 0.684, 0.9626, 0.6641, 0.9626, 0.6641, 0.9386, 0.684, 0.9386, 0.516, 0.3728, 0.4901, 0.3895, 0.4851, 0.3471, 0.5051, 0.3345, 0.9711, 0.9309, 0.9737, 0.9316, 0.9737, 0.9576, 0.9711, 0.9582, 0.9658, 0.9582, 0.9658, 0.9309, 0.6069, 0.9565, 0.587, 0.9565, 0.587, 0.9092, 0.6069, 0.9092, 0.0, 0.9348, 0.01988, 0.9348, 0.01988, 0.9607, 0.0, 0.9607, 0.9032, 0.548, 0.916, 0.6964, 0.9274, 0.7497, 0.9522, 0.7938, 0.9489, 0.8002, 0.9232, 0.7545, 0.9114, 0.6994, 0.8982, 0.5458, 0.9022, 0.4886, 0.9225, 0.4441, 0.9489, 0.4236, 0.9522, 0.43, 0.9267, 0.4498, 0.9071, 0.4928, 0.3332, 0.8452, 0.3305, 0.8444, 0.3305, 0.7918, 0.3332, 0.7911, 0.3385, 0.7911, 0.3385, 0.8452, 0.5386, 0.3332, 0.5167, 0.372, 0.5058, 0.3337, 0.5188, 0.3113, 0.2752, 0.9481, 0.2554, 0.9481, 0.2554, 0.8927, 0.2752, 0.8927, 0.2395, 0.965, 0.2196, 0.965, 0.2196, 0.9285, 0.2395, 0.9285, 0.4952, 0.8628, 0.4925, 0.862, 0.4925, 0.8142, 0.4925, 0.8134, 0.4925, 0.8126, 0.4925, 0.7649, 0.4925, 0.7641, 0.4925, 0.7633, 0.4925, 0.7155, 0.4952, 0.7477, 0.5005, 0.8134, 0.5005, 0.8628, 0.5471, 0.2799, 0.5391, 0.3319, 0.5193, 0.3099, 0.5245, 0.2741, 0.06652, 0.8681, 0.06652, 0.7139, 0.133, 0.7139, 0.133, 0.8681, 0.01988, 0.9348, 0.03976, 0.9601, 0.01988, 0.9601, 0.547, 0.9106, 0.5376, 0.9033, 0.5467, 0.8781, 0.547, 0.8785, 0.8982, 0.9491, 0.8982, 0.8002, 0.9181, 0.8002, 0.9181, 0.9491, 0.9088, 0.9745, 0.9061, 0.9737, 0.9061, 0.9491, 0.9141, 0.9745, 0.01095, 0.01508, 0.601, 0.8276, 0.4925, 0.7649, 0.4925, 0.8126, 0.4455, 0.8478, 0.4575, 0.8477, 0.4575, 0.9346, 0.4455, 0.9345, 0.05963, 0.96, 0.03976, 0.96, 0.05963, 0.9348, 0.7252, 0.9348, 0.7248, 0.9351, 0.7158, 0.9101, 0.7252, 0.9028, 0.2421, 0.9682, 0.2395, 0.9674, 0.2395, 0.9293, 0.2421, 0.9285, 0.2474, 0.9285, 0.2474, 0.9682, 0.3697, 0.9619, 0.3499, 0.9619, 0.3499, 0.9074, 0.3697, 0.9074, 0.5217, 0.9139, 0.5416, 0.9139, 0.5416, 0.9526, 0.5217, 0.9526, 0.2005, 0.8052, 0.133, 0.8052, 0.133, 0.7139, 0.2005, 0.7139, 0.9631, 0.865, 0.9658, 0.8656, 0.9658, 0.9134, 0.9631, 0.914, 0.9578, 0.914, 0.9578, 0.865, 0.5407, 0.07882, 0.5472, 0.1303, 0.5244, 0.1347, 0.52, 0.09684, 0.1728, 0.9582, 0.1529, 0.9582, 0.1529, 0.9075, 0.1728, 0.9075, 0.8747, 0.9612, 0.8548, 0.9612, 0.8548, 0.9338, 0.8747, 0.9338, 0.5205, 0.03398, 0.5403, 0.0774, 0.5196, 0.09542, 0.5082, 0.07035, 0.2031, 0.9714, 0.2004, 0.9709, 0.2004, 0.9385, 0.2031, 0.938, 0.2084, 0.938, 0.2084, 0.9714, 0.4846, 0.9644, 0.4647, 0.9644, 0.4647, 0.9303, 0.4846, 0.9303, 0.7039, 0.9626, 0.684, 0.9626, 0.684, 0.9386, 0.7039, 0.9386, 0.494, 0.01342, 0.5199, 0.03305, 0.5075, 0.06943, 0.4884, 0.05543, 0.5897, 0.9808, 0.587, 0.9804, 0.587, 0.9569, 0.5897, 0.9565, 0.595, 0.9565, 0.595, 0.9808, 0.8548, 0.9618, 0.8349, 0.9618, 0.8349, 0.9338, 0.8548, 0.9338, 0.2004, 0.9621, 0.1805, 0.9621, 0.1805, 0.938, 0.2004, 0.938, 0.4677, 0.004582, 0.4932, 0.01299, 0.4876, 0.055, 0.4653, 0.04772, 0.3259, 0.9489, 0.3286, 0.9493, 0.3286, 0.9745, 0.3259, 0.9749, 0.3206, 0.9749, 0.3206, 0.9489, 0.1063, 0.9608, 0.0864, 0.9608, 0.0864, 0.9346, 0.1063, 0.9346, 0.9578, 0.9369, 0.9379, 0.9369, 0.9379, 0.9125, 0.9578, 0.9125, 0.9631, 0.8158, 0.9658, 0.8162, 0.9658, 0.8645, 0.9631, 0.865, 0.9578, 0.865, 0.9578, 0.8158, 0.2697, 0.8219, 0.2697, 0.4114, 0.2726, 0.4071, 0.2726, 0.8262, 0.2241, 0.8262, 0.2241, 0.8219, 0.4419, 0.0009652, 0.4669, 0.004389, 0.4645, 0.04753, 0.441, 0.04434, 0.6268, 0.9351, 0.6268, 0.9347, 0.6268, 0.9343, 0.6268, 0.9096, 0.6295, 0.9092, 0.6347, 0.9092, 0.6347, 0.9603, 0.6295, 0.9603, 0.6268, 0.9599, 0.2726, 0.8927, 0.2196, 0.8927, 0.2196, 0.8262, 0.2726, 0.8262, 0.3651, 0.003144, 0.39, 0.0006711, 0.3908, 0.04406, 0.3672, 0.0464, 0.001753, 0.2623, 0.0, 0.2625, 0.001264, 0.1134, 0.01288, 0.05904, 0.0378, 0.02346, 0.06474, 0.008608, 0.06508, 0.01189, 0.03852, 0.02651, 0.01428, 0.06106, 0.002995, 0.114, 0.133, 0.9587, 0.133, 0.9075, 0.1529, 0.9075, 0.1529, 0.9587, 0.4164, 1.489e-05, 0.4411, 0.000893, 0.4402, 0.04426, 0.4164, 0.04343, 0.5124, 0.9791, 0.5098, 0.9787, 0.5098, 0.9552, 0.5124, 0.9547, 0.5177, 0.9547, 0.5177, 0.9791, 0.1262, 0.9605, 0.1063, 0.9605, 0.1063, 0.9346, 0.1262, 0.9346, 0.9578, 0.9614, 0.9379, 0.9614, 0.9379, 0.9369, 0.9578, 0.9369, 0.2607, 0.9481, 0.2633, 0.9485, 0.2633, 0.9744, 0.2607, 0.9748, 0.2554, 0.9748, 0.2554, 0.9481, 0.3339, 0.9489, 0.3365, 0.9493, 0.3365, 0.9742, 0.3339, 0.9747, 0.3286, 0.9747, 0.3286, 0.9489, 0.4575, 0.9614, 0.4376, 0.9614, 0.4376, 0.9346, 0.4575, 0.9346, 0.9578, 0.8882, 0.9379, 0.8882, 0.9379, 0.864, 0.9578, 0.864, 0.9711, 0.8158, 0.9737, 0.8162, 0.9737, 0.8456, 0.9711, 0.8461, 0.9658, 0.8461, 0.9658, 0.8158, 0.5045, 0.9792, 0.5018, 0.9787, 0.5018, 0.9552, 0.5045, 0.9547, 0.5098, 0.9547, 0.5098, 0.9792, 0.7753, 0.9338, 0.7952, 0.9338, 0.7952, 0.9646, 0.7753, 0.9646, 0.7039, 0.9386, 0.7238, 0.9386, 0.7238, 0.9625, 0.7039, 0.9625, 0.7355, 0.8673, 0.7375, 0.8076, 0.7865, 0.4239, 0.8126, 0.4236, 0.8169, 0.8427, 0.8169, 0.8665, 0.3126, 0.02358, 0.3383, 0.009402, 0.3426, 0.05207, 0.322, 0.06324, 0.3005, 0.9241, 0.3032, 0.9247, 0.3032, 0.9657, 0.3005, 0.9663, 0.2953, 0.9663, 0.2953, 0.9241, 0.6268, 0.9526, 0.6069, 0.9526, 0.6069, 0.9092, 0.6268, 0.9092, 0.9181, 0.9369, 0.9379, 0.9369, 0.9379, 0.9619, 0.9181, 0.9619, 0.1688, 0.9075, 0.133, 0.9075, 0.133, 0.8717, 0.1688, 0.8717, 0.2883, 0.05786, 0.3118, 0.02429, 0.3212, 0.06393, 0.3065, 0.08415, 0.4899, 0.9303, 0.4925, 0.9311, 0.4925, 0.9647, 0.4899, 0.9655, 0.4846, 0.9655, 0.4846, 0.9303, 0.2203, 0.7695, 0.2005, 0.7695, 0.2005, 0.7139, 0.2203, 0.7139, 0.7554, 0.9676, 0.7355, 0.9676, 0.7355, 0.9338, 0.7554, 0.9338, 0.2768, 0.1105, 0.2877, 0.05911, 0.306, 0.08541, 0.2993, 0.1184, 0.3472, 0.7911, 0.3499, 0.7919, 0.3499, 0.8361, 0.3499, 0.8369, 0.3499, 0.8377, 0.3499, 0.8819, 0.3499, 0.8827, 0.3499, 0.8835, 0.3499, 0.9278, 0.3472, 0.9286, 0.3419, 0.9286, 0.3419, 0.7911, 0.06652, 0.7139, 0.06652, 0.8683, 4.626e-09, 0.8683, 0.0, 0.7139, 0.2762, 0.1599, 0.2766, 0.1121, 0.2991, 0.1199, 0.2988, 0.1642, 0.4647, 0.8638, 0.4647, 0.7147, 0.4846, 0.7147, 0.4846, 0.8638, 0.05923, 0.8683, 0.06188, 0.8691, 0.06188, 0.9202, 0.05923, 0.921, 0.05393, 0.921, 0.05393, 0.8683, 0.3697, 0.9074, 0.3896, 0.9074, 0.3896, 0.9609, 0.3697, 0.9609, 0.5018, 0.9139, 0.5217, 0.9139, 0.5217, 0.9547, 0.5018, 0.9547, 0.5471, 0.4011, 0.5471, 0.4408, 0.5435, 0.4408, 0.5435, 0.4011, 0.28, 0.3112, 0.2754, 0.2603, 0.2982, 0.2574, 0.3016, 0.2974, 0.9675, 0.4179, 0.9648, 0.4172, 0.9648, 0.3881, 0.9675, 0.3873, 0.9728, 0.3873, 0.9728, 0.4179, 0.3977, 0.9074, 0.4175, 0.9074, 0.4175, 0.9607, 0.3977, 0.9607, 0.7952, 0.9338, 0.815, 0.9338, 0.815, 0.9628, 0.7952, 0.9628, 0.2976, 0.3599, 0.2803, 0.3127, 0.3019, 0.2988, 0.3119, 0.3262, 0.3238, 0.3848, 0.2982, 0.3609, 0.3126, 0.3273, 0.3303, 0.3433, 0.2754, 0.9241, 0.2953, 0.9241, 0.2953, 0.961, 0.2754, 0.961, 0.9379, 0.8399, 0.9578, 0.8399, 0.9578, 0.864, 0.9379, 0.864, 0.9684, 0.9032, 0.9658, 0.9028, 0.9658, 0.8754, 0.9684, 0.875, 0.9737, 0.875, 0.9737, 0.9032, 0.5976, 0.9808, 0.595, 0.9804, 0.595, 0.9569, 0.5976, 0.9565, 0.6029, 0.9565, 0.6029, 0.9808, 0.8349, 0.9623, 0.815, 0.9623, 0.815, 0.9338, 0.8349, 0.9338, 0.6442, 0.9386, 0.6641, 0.9386, 0.6641, 0.9626, 0.6442, 0.9626, 0.3761, 0.3993, 0.351, 0.3951, 0.354, 0.3521, 0.3772, 0.3559, 0.3502, 0.3949, 0.3246, 0.3853, 0.3311, 0.3438, 0.3531, 0.3519, 0.0864, 0.961, 0.06652, 0.961, 0.06652, 0.9346, 0.0864, 0.9346, 0.9578, 0.9125, 0.9379, 0.9125, 0.9379, 0.8882, 0.9578, 0.8882, 0.7322, 0.9545, 0.7349, 0.9549, 0.7349, 0.9785, 0.7322, 0.9789, 0.7269, 0.9789, 0.7269, 0.9545, 0.2758, 0.2093, 0.2762, 0.1615, 0.2988, 0.1658, 0.2985, 0.21, 0.3127, 0.9241, 0.2754, 0.9241, 0.2754, 0.8576, 0.3127, 0.8576, 0.4119, 0.401, 0.3769, 0.3994, 0.3781, 0.356, 0.4118, 0.3576, 0.9291, 0.3873, 0.9489, 0.3873, 0.9489, 0.4234, 0.9291, 0.4234, 0.3949, 0.9074, 0.3976, 0.9078, 0.3976, 0.9584, 0.3949, 0.9588, 0.3896, 0.9588, 0.3896, 0.9074, 0.7349, 0.9028, 0.6967, 0.9028, 0.6967, 0.8363, 0.7349, 0.8363, 0.7689, 0.9338, 0.7355, 0.9338, 0.7355, 0.8673, 0.7689, 0.8673, 0.3305, 0.8576, 0.2754, 0.8576, 0.2754, 0.7911, 0.3305, 0.7911, 0.6412, 0.9092, 0.5962, 0.9092, 0.5962, 0.8427, 0.6412, 0.8427, 0.4617, 0.8477, 0.4063, 0.8477, 0.4063, 0.7812, 0.4617, 0.7812, 0.8875, 0.9338, 0.8592, 0.9338, 0.8592, 0.8673, 0.8875, 0.8673, 0.5962, 0.9092, 0.5473, 0.9092, 0.5473, 0.8427, 0.5962, 0.8427, 0.5671, 0.9584, 0.5473, 0.9584, 0.5473, 0.9092, 0.5671, 0.9092, 0.5464, 0.2879, 0.5154, 0.2685, 0.009149, 0.004766, 0.4934, 0.8048, 0.7355, 0.4236, 0.7355, 0.8363, 0.6442, 0.8363, 0.6442, 0.4236, 0.02711, 0.9348, 0.0, 0.9348, 0.0, 0.8683, 0.02711, 0.8683, 0.4074, 0.7812, 0.3499, 0.7812, 0.3499, 0.7147, 0.4074, 0.7147, 0.8007, 0.9338, 0.7689, 0.9338, 0.7689, 0.8673, 0.8007, 0.8673, 0.8592, 0.9338, 0.8303, 0.9338, 0.8303, 0.8673, 0.8592, 0.8673, 0.09434, 0.9346, 0.06652, 0.9346, 0.06652, 0.8681, 0.09434, 0.8681, 0.5, 0.9303, 0.4647, 0.9303, 0.4647, 0.8638, 0.5, 0.8638, 0.05393, 0.9348, 0.02711, 0.9348, 0.02711, 0.8683, 0.05393, 0.8683, 0.1217, 0.9346, 0.09434, 0.9346, 0.09434, 0.8681, 0.1217, 0.8681, 0.6967, 0.9028, 0.6442, 0.9028, 0.6442, 0.8363, 0.6967, 0.8363, 0.4647, 0.7812, 0.4074, 0.7812, 0.4074, 0.7147, 0.4647, 0.7147, 0.5671, 0.9092, 0.587, 0.9092, 0.587, 0.9582, 0.5671, 0.9582, 0.8303, 0.9338, 0.8007, 0.9338, 0.8007, 0.8673, 0.8303, 0.8673, 0.4063, 0.8477, 0.3499, 0.8477, 0.3499, 0.7812, 0.4063, 0.7812, 0.1113, 0.4071, 0.1458, 0.4086, 0.1698, 0.4124, 0.1924, 0.4205, 0.2104, 0.4366, 0.2205, 0.4638, 0.2241, 0.5044, 0.2239, 0.6411, 0.2173, 0.6742, 0.2027, 0.6944, 0.1817, 0.7059, 0.1581, 0.7114, 0.1338, 0.7139, 0.08458, 0.7139, 0.06041, 0.7108, 0.03749, 0.7034, 0.01805, 0.6894, 0.006592, 0.6645, 0.001867, 0.6262, 0.0007706, 0.6011, 0.0, 0.5144, 0.001082, 0.4892, 0.006106, 0.4529, 0.01899, 0.4306, 0.03924, 0.4177, 0.06248, 0.4112, 0.2133, 0.938, 0.1835, 0.938, 0.1805, 0.938, 0.1805, 0.9022, 0.2163, 0.9022, 0.2163, 0.938, 0.6442, 0.9386, 0.6442, 0.9028, 0.68, 0.9028, 0.68, 0.9386, 0.9291, 0.0, 0.9289, 0.4106, 0.9033, 0.4106, 0.8617, 0.0, 0.5376, 0.8781, 0.5376, 0.9139, 0.5018, 0.9139, 0.5018, 0.8781, 0.5048, 0.8781, 0.5048, 0.8901, 0.5048, 0.902, 0.5346, 0.902, 0.5346, 0.8901, 0.5346, 0.8781, 0.68, 0.9386, 0.68, 0.9028, 0.7158, 0.9028, 0.7158, 0.9386, 0.2554, 0.9285, 0.2196, 0.9285, 0.2196, 0.8927, 0.2554, 0.8927, 0.5018, 0.4011, 0.5316, 0.4011, 0.5316, 0.6396, 0.5018, 0.6396, 0.5048, 0.8781, 0.5346, 0.8781, 0.5346, 0.8901, 0.5048, 0.8901, 0.1807, 0.8717, 0.1807, 0.9016, 0.1688, 0.9016, 0.1688, 0.8717, 0.5018, 0.6396, 0.5316, 0.6396, 0.5316, 0.8781, 0.5018, 0.8781, 0.5316, 0.6396, 0.5435, 0.6396, 0.5435, 0.8781, 0.5316, 0.8781, 0.5316, 0.4011, 0.5435, 0.4011, 0.5435, 0.6396, 0.5316, 0.6396, 0.8982, 0.4483, 0.8939, 0.8673, 0.8678, 0.867, 0.8188, 0.4833, 0.8169, 0.4236, 0.8982, 0.4244, 0.5435, 0.4567, 0.5435, 0.4408, 0.5471, 0.4408, 0.5471, 0.4567, 0.1893, 0.9012, 0.1864, 0.8535, 0.1902, 0.8058, 0.2163, 0.8052, 0.2163, 0.8537, 0.2154, 0.9022, 0.9291, 0.0, 0.9769, 0.000453, 0.9769, 0.3873, 0.9291, 0.3869, 1.0, 0.8105, 0.9522, 0.811, 0.9522, 0.4241, 1.0, 0.4236, 0.9379, 0.9369, 0.9181, 0.9369, 0.9181, 0.8002, 0.9379, 0.8002, 0.4852, 0.4268, 0.4971, 0.4531, 0.5018, 0.4926, 0.5001, 0.4929, 0.4955, 0.4545, 0.4842, 0.4296, 0.4649, 0.4155, 0.442, 0.408, 0.4178, 0.4047, 0.3686, 0.4044, 0.3443, 0.4068, 0.3207, 0.4122, 0.2996, 0.4235, 0.2849, 0.4437, 0.2781, 0.4767, 0.2771, 0.6134, 0.2805, 0.6541, 0.2904, 0.6813, 0.3084, 0.6975, 0.3309, 0.7058, 0.3549, 0.7097, 0.3893, 0.7114, 0.4382, 0.7076, 0.4615, 0.7012, 0.4818, 0.6884, 0.4948, 0.6661, 0.5001, 0.6299, 0.5018, 0.6304, 0.4963, 0.6678, 0.4826, 0.6914, 0.4619, 0.7044, 0.4384, 0.7109, 0.3894, 0.7147, 0.3548, 0.713, 0.3307, 0.7091, 0.3079, 0.7007, 0.2893, 0.6839, 0.2789, 0.6552, 0.2754, 0.6136, 0.2764, 0.4761, 0.2835, 0.4416, 0.2989, 0.4205, 0.3203, 0.4089, 0.3441, 0.4035, 0.3686, 0.4011, 0.4179, 0.4013, 0.4422, 0.4047, 0.4653, 0.4122, 0.5523, 0.1343, 0.5638, 0.2829, 0.5731, 0.3356, 0.5956, 0.3839, 0.6246, 0.4068, 0.6521, 0.4145, 0.6784, 0.4166, 0.7144, 0.4152, 0.7653, 0.4068, 0.7909, 0.3972, 0.7942, 0.4036, 0.7677, 0.4135, 0.715, 0.4222, 0.6778, 0.4236, 0.6505, 0.4215, 0.6221, 0.4135, 0.5921, 0.3899, 0.5688, 0.3399, 0.5591, 0.2853, 0.5473, 0.1314, 0.5544, 0.07432, 0.577, 0.03541, 0.6035, 0.01771, 0.6299, 0.009167, 0.6563, 0.00424, 0.7092, 0.0, 0.7362, 0.001373, 0.7644, 0.008064, 0.7942, 0.02698, 0.7909, 0.03341, 0.7621, 0.01514, 0.7349, 0.008678, 0.7087, 0.007353, 0.6577, 0.01145, 0.6322, 0.01621, 0.6066, 0.02446, 0.5811, 0.04156, 0.5593, 0.07914, 0.2203, 0.804, 0.2005, 0.804, 0.2005, 0.7695, 0.2203, 0.7695, 0.7944, 0.4106, 0.7942, 0.0, 0.8617, 0.0, 0.82, 0.4106, 0.3131, 0.9489, 0.3127, 0.9032, 0.3131, 0.8576, 0.3386, 0.8576, 0.3386, 0.9489, 0.3975, 0.8477, 0.3977, 0.9074, 0.3499, 0.9074, 0.3977, 0.8479, 0.4455, 0.8477, 0.4455, 0.9074, 0.2754, 0.7743, 0.3499, 0.7147, 0.3499, 0.7911, 0.8928, 0.8673, 0.8955, 0.8681, 0.8955, 0.9206, 0.8928, 0.9214, 0.8875, 0.9214, 0.8875, 0.8673, 0.5429, 0.9526, 0.5455, 0.953, 0.5455, 0.9767, 0.5429, 0.9771, 0.5376, 0.9771, 0.5376, 0.9526, 0.3391, 0.009084, 0.3643, 0.003281, 0.3664, 0.04653, 0.3435, 0.05175, 0.318, 0.9489, 0.3206, 0.9495, 0.3206, 0.9745, 0.318, 0.975, 0.3127, 0.975, 0.3127, 0.9489, 0.266, 0.9743, 0.2633, 0.9739, 0.2633, 0.9485, 0.266, 0.9481, 0.2713, 0.9481, 0.2713, 0.9743, 0.2754, 0.2587, 0.2758, 0.2109, 0.2985, 0.2116, 0.2982, 0.2558, 0.527, 0.9526, 0.5296, 0.9531, 0.5296, 0.977, 0.527, 0.9775, 0.5217, 0.9775, 0.5217, 0.9526, 0.3085, 0.9241, 0.3112, 0.9249, 0.3112, 0.965, 0.3085, 0.9658, 0.3032, 0.9658, 0.3032, 0.9241, 0.9711, 0.9032, 0.9737, 0.9037, 0.9737, 0.9305, 0.9711, 0.9309, 0.9658, 0.9309, 0.9658, 0.9032, 0.9516, 0.4234, 0.9489, 0.4229, 0.9489, 0.3879, 0.9516, 0.3873, 0.9569, 0.3873, 0.9569, 0.4234, 0.9648, 0.4228, 0.9622, 0.4233, 0.9569, 0.4233, 0.9569, 0.3873, 0.9622, 0.3873, 0.9648, 0.3878, 0.6122, 0.9526, 0.6148, 0.9531, 0.6148, 0.9767, 0.6122, 0.9772, 0.6069, 0.9772, 0.6069, 0.9526, 0.4401, 0.9346, 0.4374, 0.9341, 0.4374, 0.9079, 0.4401, 0.9074, 0.4454, 0.9074, 0.4454, 0.9346, 0.3472, 0.9286, 0.3499, 0.9294, 0.3499, 0.9656, 0.3472, 0.9664, 0.3419, 0.9664, 0.3419, 0.9286, 0.4925, 0.7155, 0.4925, 0.7633, 0.6105, 0.8309, 0.526, 0.1472, 0.5349, 0.9526, 0.5376, 0.953, 0.5376, 0.9767, 0.5349, 0.9772, 0.5296, 0.9772, 0.5296, 0.9526, 0.6201, 0.9526, 0.6228, 0.9531, 0.6228, 0.9767, 0.6201, 0.9771, 0.6148, 0.9771, 0.6148, 0.9526, 0.9684, 0.875, 0.9658, 0.8743, 0.9658, 0.8468, 0.9684, 0.8461, 0.9737, 0.8461, 0.9737, 0.875, 0.64, 0.9092, 0.6427, 0.9096, 0.6427, 0.9335, 0.6427, 0.9339, 0.6427, 0.9343, 0.6427, 0.9581, 0.64, 0.9585, 0.6347, 0.9585, 0.6347, 0.9092, 0.4155, 1.033e-05, 0.4155, 0.04342, 0.3917, 0.04401, 0.3908, 0.0006191, 0.4846, 0.7155, 0.4872, 0.7147, 0.4925, 0.7147, 0.4925, 0.863, 0.4872, 0.863, 0.4846, 0.8622, 0.4846, 0.8144, 0.4846, 0.8136, 0.4846, 0.8128, 0.4846, 0.7649, 0.4846, 0.7641, 0.4846, 0.7633, 0.7322, 0.9028, 0.7349, 0.9035, 0.7349, 0.9538, 0.7322, 0.9545, 0.7269, 0.9545, 0.7269, 0.9028, 0.6414, 0.8384, 0.6414, 0.4279, 0.5957, 0.4279, 0.5957, 0.4236, 0.6442, 0.4236, 0.6442, 0.8427, 0.6129, 0.8427, 0.6113, 0.8427, 0.5802, 0.8427, 0.5786, 0.8427, 0.5473, 0.8427, 0.5501, 0.8384, 0.09093, 0.002567, 0.1167, 0.0, 0.1679, 0.0002785, 0.1939, 0.003834, 0.2204, 0.0126, 0.2476, 0.03326, 0.2686, 0.07935, 0.2754, 0.1334, 0.2754, 0.2823, 0.2668, 0.3371, 0.2436, 0.3782, 0.2165, 0.3957, 0.1902, 0.4031, 0.1388, 0.4071, 0.1028, 0.4054, 0.07673, 0.4011, 0.05003, 0.3911, 0.02309, 0.3658, 0.004793, 0.3158, 0.0, 0.2625, 0.001753, 0.2623, 0.006455, 0.3147, 0.02419, 0.3633, 0.05053, 0.3879, 0.07696, 0.3978, 0.1029, 0.4021, 0.1387, 0.4038, 0.19, 0.3997, 0.2161, 0.3925, 0.2427, 0.3753, 0.2653, 0.3354, 0.2736, 0.2819, 0.2736, 0.1338, 0.267, 0.08074, 0.2466, 0.03606, 0.22, 0.01583, 0.1937, 0.007153, 0.1679, 0.003614, 0.1168, 0.003338, 0.09109, 0.005896, 0.06508, 0.01189, 0.06474, 0.008608, 0.9061, 0.9491, 0.9061, 0.974, 0.9035, 0.9748, 0.8982, 0.9748, 0.127, 0.8681, 0.1296, 0.8689, 0.1296, 0.9207, 0.127, 0.9215, 0.1217, 0.9215, 0.1217, 0.8681, 0.9631, 0.914, 0.9658, 0.9147, 0.9658, 0.9592, 0.9631, 0.9599, 0.9578, 0.9599, 0.9578, 0.914, 0.4925, 0.9649, 0.4925, 0.9649, 0.4952, 0.9649, 0.4925, 0.9649, 0.4925, 0.9645, 0.4952, 0.9649, 0.4124, 0.401, 0.4124, 0.401, 0.4124, 0.4011, 0.4124, 0.401, 0.4128, 0.401, 0.4124, 0.4011, 0.9658, 0.8158, 0.9658, 0.8158, 0.9631, 0.8158, 0.9658, 0.8158, 0.9658, 0.8162, 0.9631, 0.8158, 0.2163, 0.938, 0.2163, 0.938, 0.2137, 0.938, 0.2163, 0.938, 0.2163, 0.9385, 0.2137, 0.938, 0.4636, 0.397, 0.4636, 0.397, 0.4636, 0.397, 0.4636, 0.397, 0.464, 0.3969, 0.4636, 0.397, 0.5058, 0.3337, 0.5055, 0.3343, 0.5055, 0.3343, 0.5055, 0.3343, 0.5055, 0.3343, 0.5055, 0.3343, 0.9808, 0.3873, 0.9808, 0.3873, 0.9781, 0.3873, 0.9808, 0.3873, 0.9808, 0.3878, 0.9781, 0.3873, 0.9737, 0.9309, 0.9737, 0.931, 0.9711, 0.9309, 0.9737, 0.931, 0.9737, 0.9316, 0.9711, 0.9309, 0.5163, 0.3725, 0.5163, 0.3725, 0.5164, 0.3726, 0.5163, 0.3725, 0.5167, 0.372, 0.5164, 0.3726, 0.4925, 0.8628, 0.4925, 0.8628, 0.4952, 0.8628, 0.4925, 0.8628, 0.4925, 0.862, 0.4952, 0.8628, 0.5246, 0.2733, 0.5246, 0.2733, 0.5245, 0.2741, 0.5246, 0.2733, 0.5246, 0.2733, 0.5386, 0.3332, 0.5389, 0.3326, 0.5389, 0.3327, 0.5389, 0.3326, 0.5389, 0.3326, 0.5389, 0.3327, 0.9061, 0.9745, 0.9061, 0.9745, 0.9061, 0.9737, 0.9061, 0.9737, 0.9088, 0.9745, 0.9658, 0.865, 0.9658, 0.865, 0.9631, 0.865, 0.9658, 0.865, 0.9658, 0.8656, 0.9631, 0.865, 0.5199, 0.09605, 0.5199, 0.09607, 0.5199, 0.09605, 0.5199, 0.09607, 0.52, 0.09684, 0.5199, 0.09605, 0.5472, 0.1311, 0.5472, 0.1311, 0.5473, 0.1311, 0.5472, 0.1311, 0.5472, 0.1303, 0.5473, 0.1311, 0.2004, 0.9714, 0.2004, 0.9714, 0.2031, 0.9714, 0.2004, 0.9714, 0.2004, 0.9709, 0.2031, 0.9714, 0.9737, 0.9032, 0.9737, 0.9032, 0.9711, 0.9032, 0.9737, 0.9032, 0.9737, 0.9037, 0.9711, 0.9032, 0.488, 0.05514, 0.488, 0.05514, 0.488, 0.05514, 0.488, 0.05514, 0.4884, 0.05543, 0.488, 0.05514, 0.9658, 0.875, 0.9658, 0.875, 0.9684, 0.875, 0.9658, 0.875, 0.9658, 0.8743, 0.9684, 0.875, 0.3286, 0.9489, 0.3286, 0.9489, 0.3259, 0.9489, 0.3286, 0.9489, 0.3286, 0.9493, 0.3259, 0.9489, 0.4649, 0.04759, 0.4649, 0.04759, 0.4649, 0.04759, 0.4649, 0.04759, 0.4653, 0.04772, 0.4649, 0.04759, 0.6268, 0.9603, 0.6268, 0.9603, 0.6295, 0.9603, 0.6268, 0.9603, 0.6268, 0.9599, 0.6295, 0.9603, 0.4402, 0.04426, 0.4406, 0.04428, 0.4406, 0.04428, 0.4406, 0.04428, 0.4406, 0.04428, 0.4406, 0.04428, 0.3913, 0.04402, 0.3913, 0.04402, 0.3913, 0.04402, 0.3913, 0.04402, 0.3917, 0.04401, 0.3913, 0.04402, 0.3365, 0.9489, 0.3365, 0.9489, 0.3339, 0.9489, 0.3365, 0.9489, 0.3365, 0.9493, 0.3339, 0.9489, 0.9737, 0.8158, 0.9737, 0.8158, 0.9711, 0.8158, 0.9737, 0.8158, 0.9737, 0.8162, 0.9711, 0.8158, 0.343, 0.05185, 0.343, 0.05185, 0.343, 0.05185, 0.343, 0.05185, 0.3435, 0.05175, 0.343, 0.05185, 0.5455, 0.9526, 0.5455, 0.9526, 0.5429, 0.9526, 0.5455, 0.9526, 0.5455, 0.953, 0.5429, 0.9526, 0.3651, 0.003144, 0.3647, 0.003201, 0.3647, 0.003185, 0.3647, 0.003201, 0.3647, 0.003213, 0.3647, 0.003185, 0.3032, 0.9241, 0.3032, 0.9241, 0.3005, 0.9241, 0.3032, 0.9241, 0.3032, 0.9247, 0.3005, 0.9241, 0.8955, 0.8673, 0.8955, 0.8673, 0.8928, 0.8673, 0.8955, 0.8673, 0.8955, 0.8681, 0.8928, 0.8673, 0.3062, 0.08464, 0.3062, 0.08462, 0.3062, 0.08464, 0.3062, 0.08462, 0.3065, 0.08415, 0.3062, 0.08464, 0.5018, 0.9792, 0.5018, 0.9792, 0.5045, 0.9792, 0.5018, 0.9792, 0.5018, 0.9787, 0.5045, 0.9792, 0.2991, 0.1199, 0.2991, 0.1191, 0.2991, 0.1191, 0.2991, 0.1191, 0.2991, 0.1191, 0.2991, 0.1191, 0.4846, 0.863, 0.4846, 0.863, 0.4872, 0.863, 0.4846, 0.863, 0.4846, 0.8622, 0.4872, 0.863, 0.2754, 0.2587, 0.2754, 0.2595, 0.2754, 0.2595, 0.2754, 0.2595, 0.2754, 0.2595, 0.2754, 0.2595, 0.7349, 0.9028, 0.7349, 0.9028, 0.7322, 0.9028, 0.7349, 0.9028, 0.7349, 0.9035, 0.7322, 0.9028, 0.3019, 0.2988, 0.3017, 0.2982, 0.3017, 0.2982, 0.3017, 0.2982, 0.3017, 0.2982, 0.3017, 0.2982, 0.3499, 0.7911, 0.3499, 0.7911, 0.3472, 0.7911, 0.3499, 0.7911, 0.3499, 0.7919, 0.3472, 0.7911, 0.3311, 0.3438, 0.3307, 0.3437, 0.3307, 0.3437, 0.3307, 0.3437, 0.3307, 0.3437, 0.3307, 0.3437, 0.9648, 0.4179, 0.9648, 0.4179, 0.9675, 0.4179, 0.9648, 0.4179, 0.9648, 0.4172, 0.9675, 0.4179, 0.9489, 0.4234, 0.9489, 0.4234, 0.9516, 0.4234, 0.9489, 0.4234, 0.9489, 0.4229, 0.9516, 0.4234, 0.9658, 0.9032, 0.9658, 0.9032, 0.9684, 0.9032, 0.9658, 0.9032, 0.9658, 0.9028, 0.9684, 0.9032, 0.9648, 0.3873, 0.9648, 0.3873, 0.9622, 0.3873, 0.9648, 0.3873, 0.9648, 0.3878, 0.9622, 0.3873, 0.3781, 0.356, 0.3777, 0.356, 0.3777, 0.356, 0.3777, 0.356, 0.3777, 0.356, 0.3777, 0.356, 0.595, 0.9808, 0.595, 0.9808, 0.5976, 0.9808, 0.595, 0.9808, 0.595, 0.9804, 0.5976, 0.9808, 0.3502, 0.3949, 0.3506, 0.395, 0.3506, 0.3951, 0.3506, 0.395, 0.3506, 0.395, 0.3506, 0.3951, 0.5802, 0.8427, 0.5796, 0.8427, 0.5786, 0.8427, 0.5796, 0.8427, 0.5786, 0.8427, 0.5786, 0.8427, 0.6119, 0.8427, 0.6119, 0.8427, 0.6117, 0.8426, 0.6119, 0.8427, 0.601, 0.8276, 0.6117, 0.8426, 0.3908, 0.04406, 0.39, 0.0006711, 0.3904, 0.0006386, 0.3913, 0.04402, 0.3913, 0.04402, 0.3904, 0.0006386, 0.3908, 0.0006191, 0.3917, 0.04401, 0.4164, 1.489e-05, 0.4164, 0.04343, 0.4159, 0.04341, 0.4159, 1.261e-05, 0.4159, 1.261e-05, 0.4159, 0.04341, 0.4155, 0.04342, 0.4155, 1.033e-05, 0.3212, 0.06393, 0.3118, 0.02429, 0.3122, 0.02388, 0.3216, 0.06346, 0.3216, 0.06346, 0.3122, 0.02388, 0.3126, 0.02358, 0.322, 0.06324, 0.3426, 0.05207, 0.3383, 0.009402, 0.3387, 0.009217, 0.343, 0.05185, 0.343, 0.05185, 0.3387, 0.009217, 0.3391, 0.009084, 0.3435, 0.05175, 0.3664, 0.04653, 0.3643, 0.003281, 0.3647, 0.003201, 0.3668, 0.04644, 0.3668, 0.04644, 0.3647, 0.003201, 0.3651, 0.003144, 0.3672, 0.0464, 0.306, 0.08541, 0.2877, 0.05911, 0.288, 0.05843, 0.3062, 0.08464, 0.3062, 0.08464, 0.288, 0.05843, 0.2883, 0.05786, 0.3065, 0.08415, 0.2768, 0.1105, 0.2993, 0.1184, 0.2991, 0.1191, 0.2767, 0.1113, 0.2767, 0.1113, 0.2991, 0.1191, 0.2991, 0.1199, 0.2766, 0.1121, 0.3126, 0.3273, 0.2982, 0.3609, 0.2978, 0.3604, 0.3122, 0.3269, 0.3122, 0.3269, 0.2978, 0.3604, 0.2976, 0.3599, 0.3119, 0.3262, 0.3019, 0.2988, 0.2803, 0.3127, 0.2801, 0.312, 0.3017, 0.2982, 0.3017, 0.2982, 0.2801, 0.312, 0.28, 0.3112, 0.3016, 0.2974, 0.2754, 0.2587, 0.2982, 0.2558, 0.2982, 0.2566, 0.2754, 0.2595, 0.2754, 0.2595, 0.2982, 0.2566, 0.2982, 0.2574, 0.2754, 0.2603, 0.3238, 0.3848, 0.3303, 0.3433, 0.3307, 0.3437, 0.3242, 0.3851, 0.3242, 0.3851, 0.3307, 0.3437, 0.3311, 0.3438, 0.3246, 0.3853, 0.3761, 0.3993, 0.3772, 0.3559, 0.3777, 0.356, 0.3765, 0.3993, 0.3765, 0.3993, 0.3777, 0.356, 0.3781, 0.356, 0.3769, 0.3994, 0.3502, 0.3949, 0.3531, 0.3519, 0.3535, 0.3521, 0.3506, 0.395, 0.3506, 0.395, 0.3535, 0.3521, 0.354, 0.3521, 0.351, 0.3951, 0.4851, 0.3471, 0.4901, 0.3895, 0.4897, 0.3897, 0.4847, 0.3474, 0.4847, 0.3474, 0.4897, 0.3897, 0.4893, 0.3899, 0.4843, 0.3475, 0.4616, 0.3537, 0.464, 0.3969, 0.4636, 0.397, 0.4612, 0.3538, 0.4612, 0.3538, 0.4636, 0.397, 0.4632, 0.3971, 0.4608, 0.3539, 0.5193, 0.3099, 0.5391, 0.3319, 0.5389, 0.3326, 0.5192, 0.3107, 0.5192, 0.3107, 0.5389, 0.3326, 0.5386, 0.3332, 0.5188, 0.3113, 0.5058, 0.3337, 0.5167, 0.372, 0.5163, 0.3725, 0.5055, 0.3343, 0.5055, 0.3343, 0.5163, 0.3725, 0.516, 0.3728, 0.5051, 0.3345, 0.5075, 0.06943, 0.5199, 0.03305, 0.5202, 0.03345, 0.5079, 0.06972, 0.5079, 0.06972, 0.5202, 0.03345, 0.5205, 0.03398, 0.5082, 0.07035, 0.5196, 0.09542, 0.5403, 0.0774, 0.5405, 0.07808, 0.5199, 0.09605, 0.5199, 0.09605, 0.5405, 0.07808, 0.5407, 0.07882, 0.52, 0.09684, 0.4925, 0.7155, 0.526, 0.1472, 0.5245, 0.1355, 0.4926, 0.714, 0.5472, 0.1311, 0.5245, 0.1355, 0.5244, 0.1347, 0.5472, 0.1303, 0.494, 0.01342, 0.4884, 0.05543, 0.488, 0.05514, 0.4936, 0.01317, 0.4936, 0.01317, 0.488, 0.05514, 0.4876, 0.055, 0.4932, 0.01299, 0.4645, 0.04753, 0.4669, 0.004389, 0.4673, 0.004469, 0.4649, 0.04759, 0.4649, 0.04759, 0.4673, 0.004469, 0.4677, 0.004582, 0.4653, 0.04772, 0.4419, 0.0009652, 0.441, 0.04434, 0.4406, 0.04428, 0.4415, 0.0009203, 0.4415, 0.0009203, 0.4406, 0.04428, 0.4402, 0.04426, 0.4411, 0.000893, 0.5471, 0.2799, 0.5245, 0.2741, 0.5246, 0.2733, 0.5472, 0.2792, 0.5472, 0.2792, 0.5246, 0.2733, 0.5154, 0.2685, 0.5464, 0.2879, 0.4126, 0.3576, 0.4128, 0.401, 0.4124, 0.401, 0.4122, 0.3576, 0.4122, 0.3576, 0.4124, 0.401, 0.4119, 0.401, 0.4118, 0.3576, 0.2758, 0.2093, 0.2985, 0.21, 0.2985, 0.2108, 0.2758, 0.2101, 0.2758, 0.2101, 0.2985, 0.2108, 0.2985, 0.2116, 0.2758, 0.2109, 0.2762, 0.1599, 0.2988, 0.1642, 0.2988, 0.165, 0.2762, 0.1607, 0.2762, 0.1607, 0.2988, 0.165, 0.2988, 0.1658, 0.2762, 0.1615, 0.6105, 0.8309, 0.4925, 0.7633, 0.4925, 0.7641, 0.6119, 0.8427, 0.6119, 0.8427, 0.4925, 0.7641, 0.4925, 0.7649, 0.601, 0.8276, 0.01095, 0.01508, 0.4925, 0.8126, 0.4925, 0.8134, 0.0, 0.0, 0.0, 0.0, 0.4925, 0.8134, 0.4934, 0.8048, 0.009149, 0.004766, 0.5005, 0.9649, 0.4952, 0.9649, 0.4925, 0.9645, 0.4925, 0.9308, 0.4952, 0.9303, 0.5005, 0.9303])
me_cube_001.materials.append(mat_sec_001)
me_cube_001.materials.append(mat_dark_001)
me_cube_001.materials.append(mat_main_001)
me_cube_001.update()
me_cube_012 = bpy.data.meshes.new('Cube.012')
me_cube_012.from_pydata([(4.784, -0.3313, 14.61), (4.104, -0.3313, 14.61), (4.257, -0.3313, 15.79), (4.402, -0.3313, 16.99), (4.509, -0.3313, 18.0), (4.588, -0.3313, 18.95), (4.626, -0.3313, 19.62), (4.649, -0.3313, 20.28), (4.656, -0.3313, 20.97), (4.646, -0.3313, 21.73), (4.617, -0.3313, 22.39), (4.587, -0.3313, 22.8), (4.55, -0.3313, 23.17), (4.505, -0.3313, 23.5), (4.454, -0.3313, 23.79), (4.397, -0.3313, 24.03), (4.334, -0.3313, 24.22), (4.266, -0.3313, 24.36), (4.192, -0.3313, 24.45), (4.114, -0.3313, 24.48), (4.079, -0.3313, 24.47), (4.026, -0.3313, 24.44), (3.957, -0.3313, 24.33), (3.887, -0.3313, 24.17), (3.817, -0.3313, 23.95), (3.747, -0.3313, 23.66), (3.695, -0.3313, 23.41), (3.695, -0.3313, 21.38), (3.753, -0.3313, 21.81), (3.822, -0.3313, 22.23), (3.888, -0.3313, 22.52), (3.953, -0.3313, 22.73), (4.022, -0.3313, 22.86), (4.064, -0.3313, 22.89), (4.096, -0.3313, 22.9), (4.139, -0.3313, 22.88), (4.179, -0.3313, 22.83), (4.217, -0.3313, 22.74), (4.253, -0.3313, 22.62), (4.298, -0.3313, 22.41), (4.348, -0.3313, 22.03), (4.384, -0.3313, 21.54), (4.401, -0.3313, 20.98), (4.398, -0.3313, 20.33), (4.384, -0.3313, 19.87), (4.356, -0.3313, 19.32), (4.26, -0.3313, 18.2), (4.121, -0.3313, 16.89), (3.971, -0.3313, 15.63), (3.658, -0.3313, 13.19), (3.658, -0.3313, 13.08), (4.784, -0.3313, 13.08), (4.784, 0.2627, 14.61), (4.104, 0.2627, 14.61), (4.243, 0.2627, 15.68), (4.391, 0.2627, 16.89), (4.509, 0.2627, 18.0), (4.587, 0.2627, 18.95), (4.634, 0.2627, 19.81), (4.656, 0.2627, 20.71), (4.647, 0.2627, 21.73), (4.617, 0.2627, 22.39), (4.587, 0.2627, 22.8), (4.55, 0.2627, 23.17), (4.505, 0.2627, 23.5), (4.454, 0.2627, 23.79), (4.397, 0.2627, 24.03), (4.334, 0.2627, 24.22), (4.266, 0.2627, 24.36), (4.192, 0.2627, 24.45), (4.114, 0.2627, 24.48), (4.079, 0.2627, 24.47), (4.032, 0.2627, 24.44), (3.962, 0.2627, 24.35), (3.893, 0.2627, 24.19), (3.823, 0.2627, 23.97), (3.753, 0.2627, 23.69), (3.695, 0.2627, 23.41), (3.695, 0.2627, 21.38), (3.747, 0.2627, 21.77), (3.816, 0.2627, 22.2), (3.887, 0.2627, 22.52), (3.954, 0.2627, 22.73), (4.0, 0.2627, 22.82), (4.032, 0.2627, 22.86), (4.064, 0.2627, 22.89), (4.096, 0.2627, 22.9), (4.139, 0.2627, 22.88), (4.179, 0.2627, 22.83), (4.229, 0.2627, 22.71), (4.299, 0.2627, 22.41), (4.352, 0.2627, 21.99), (4.386, 0.2627, 21.49), (4.4, 0.2627, 20.98), (4.399, 0.2627, 20.44), (4.387, 0.2627, 19.92), (4.364, 0.2627, 19.47), (4.326, 0.2627, 18.94), (4.25, 0.2627, 18.1), (4.15, 0.2627, 17.15), (3.973, 0.2627, 15.64), (3.658, 0.2627, 13.19), (3.658, 0.2627, 13.08), (4.784, 0.2627, 13.08), (3.619, 0.8687, 14.61), (4.299, 0.8687, 14.61), (4.159, 0.8687, 15.68), (4.012, 0.8687, 16.89), (3.899, 0.8687, 17.96), (3.815, 0.8687, 18.95), (3.777, 0.8687, 19.62), (3.753, 0.8687, 20.32), (3.748, 0.8687, 21.29), (3.776, 0.8687, 22.23), (3.835, 0.8687, 23.02), (3.897, 0.8687, 23.5), (3.948, 0.8687, 23.79), (4.006, 0.8687, 24.03), (4.069, 0.8687, 24.22), (4.137, 0.8687, 24.36), (4.211, 0.8687, 24.45), (4.289, 0.8687, 24.48), (4.324, 0.8687, 24.47), (4.376, 0.8687, 24.44), (4.446, 0.8687, 24.33), (4.516, 0.8687, 24.17), (4.586, 0.8687, 23.95), (4.652, 0.8687, 23.67), (4.708, 0.8687, 23.41), (4.708, 0.8687, 21.38), (4.656, 0.8687, 21.77), (4.587, 0.8687, 22.2), (4.516, 0.8687, 22.52), (4.448, 0.8687, 22.73), (4.403, 0.8687, 22.82), (4.371, 0.8687, 22.86), (4.339, 0.8687, 22.89), (4.307, 0.8687, 22.9), (4.264, 0.8687, 22.88), (4.224, 0.8687, 22.83), (4.185, 0.8687, 22.74), (4.15, 0.8687, 22.62), (4.102, 0.8687, 22.4), (4.051, 0.8687, 21.99), (4.017, 0.8687, 21.49), (4.002, 0.8687, 20.95), (4.005, 0.8687, 20.31), (4.02, 0.8687, 19.83), (4.049, 0.8687, 19.3), (4.112, 0.8687, 18.54), (4.224, 0.8687, 17.4), (4.43, 0.8687, 15.64), (4.744, 0.8687, 13.19), (4.744, 0.8687, 13.08), (3.619, 0.8687, 13.08), (3.619, 0.2747, 14.61), (4.299, 0.2747, 14.61), (4.145, 0.2747, 15.79), (4.001, 0.2747, 16.99), (3.89, 0.2747, 18.04), (3.815, 0.2747, 18.95), (3.777, 0.2747, 19.62), (3.754, 0.2747, 20.25), (3.747, 0.2747, 21.2), (3.772, 0.2747, 22.15), (3.816, 0.2747, 22.8), (3.853, 0.2747, 23.17), (3.897, 0.2747, 23.5), (3.948, 0.2747, 23.79), (4.006, 0.2747, 24.03), (4.069, 0.2747, 24.22), (4.137, 0.2747, 24.36), (4.211, 0.2747, 24.45), (4.289, 0.2747, 24.48), (4.324, 0.2747, 24.47), (4.359, 0.2747, 24.45), (4.406, 0.2747, 24.4), (4.475, 0.2747, 24.27), (4.548, 0.2747, 24.08), (4.617, 0.2747, 23.82), (4.708, 0.2747, 23.42), (4.708, 0.2747, 21.38), (4.65, 0.2747, 21.81), (4.581, 0.2747, 22.23), (4.515, 0.2747, 22.52), (4.45, 0.2747, 22.73), (4.383, 0.2747, 22.85), (4.339, 0.2747, 22.89), (4.307, 0.2747, 22.9), (4.264, 0.2747, 22.88), (4.224, 0.2747, 22.83), (4.174, 0.2747, 22.71), (4.107, 0.2747, 22.42), (4.055, 0.2747, 22.03), (4.019, 0.2747, 21.54), (4.003, 0.2747, 21.0), (4.004, 0.2747, 20.44), (4.015, 0.2747, 19.94), (4.046, 0.2747, 19.35), (4.106, 0.2747, 18.6), (4.223, 0.2747, 17.41), (4.432, 0.2747, 15.63), (4.744, 0.2747, 13.19), (4.744, 0.2747, 13.08), (3.619, 0.2747, 13.08)], [], [(20, 18, 19), (21, 18, 20), (21, 17, 18), (22, 17, 21), (22, 16, 17), (23, 16, 22), (23, 15, 16), (24, 15, 23), (24, 14, 15), (25, 14, 24), (25, 13, 14), (26, 13, 25), (26, 12, 13), (27, 28, 26), (28, 29, 26), (29, 30, 26), (30, 31, 26), (31, 32, 26), (32, 33, 26), (33, 12, 26), (33, 34, 12), (34, 11, 12), (35, 11, 34), (36, 11, 35), (37, 11, 36), (37, 10, 11), (38, 10, 37), (39, 10, 38), (39, 9, 10), (40, 9, 39), (41, 9, 40), (41, 8, 9), (42, 8, 41), (42, 7, 8), (43, 7, 42), (44, 7, 43), (44, 6, 7), (45, 6, 44), (45, 5, 6), (46, 5, 45), (46, 4, 5), (46, 3, 4), (47, 3, 46), (48, 3, 47), (48, 2, 3), (48, 1, 2), (49, 1, 48), (49, 0, 1), (49, 51, 0), (50, 51, 49), (37, 89, 38), (43, 94, 95), (6, 58, 7), (45, 96, 97), (45, 97, 46), (46, 97, 98), (46, 98, 99), (122, 120, 121), (123, 120, 122), (123, 119, 120), (124, 119, 123), (124, 118, 119), (125, 118, 124), (125, 117, 118), (126, 117, 125), (126, 116, 117), (127, 116, 126), (127, 115, 116), (128, 115, 127), (128, 114, 115), (129, 130, 128), (130, 131, 128), (131, 132, 128), (132, 133, 128), (133, 134, 128), (134, 135, 128), (135, 136, 128), (136, 114, 128), (136, 137, 114), (138, 114, 137), (139, 114, 138), (140, 114, 139), (140, 113, 114), (141, 113, 140), (142, 113, 141), (143, 113, 142), (143, 112, 113), (144, 112, 143), (145, 112, 144), (145, 111, 112), (146, 111, 145), (147, 111, 146), (147, 110, 111), (148, 110, 147), (148, 109, 110), (149, 109, 148), (149, 108, 109), (150, 108, 149), (150, 107, 108), (151, 107, 150), (151, 106, 107), (151, 105, 106), (152, 105, 151), (152, 104, 105), (152, 154, 104), (153, 154, 152), (71, 20, 19, 70), (123, 176, 124), (124, 177, 125), (125, 178, 126), (126, 178, 179), (126, 179, 127), (134, 186, 135), (146, 196, 197), (146, 197, 147), (70, 19, 18, 69), (72, 21, 20, 71), (69, 18, 17, 68), (73, 22, 21, 72), (68, 17, 16, 67), (74, 23, 22, 73), (67, 16, 15, 66), (75, 24, 23, 74), (65, 66, 15, 14), (76, 25, 24, 75), (65, 14, 13, 64), (77, 26, 25, 76), (63, 64, 13, 12), (77, 78, 27, 26), (79, 28, 27, 78), (80, 29, 28, 79), (81, 30, 29, 80), (81, 82, 31, 30), (83, 32, 31, 82), (85, 33, 32, 84), (32, 83, 84), (86, 34, 33, 85), (63, 12, 11, 62), (87, 35, 34, 86), (88, 36, 35, 87), (89, 37, 36, 88), (61, 62, 11, 10), (90, 39, 38, 89), (60, 61, 10, 9), (90, 91, 40, 39), (91, 92, 41, 40), (60, 9, 8, 59), (92, 93, 42, 41), (94, 43, 42, 93), (8, 7, 59), (95, 96, 45, 44), (7, 58, 59), (44, 43, 95), (58, 6, 5, 57), (56, 57, 5, 4), (56, 4, 3, 55), (100, 48, 47, 99), (47, 46, 99), (55, 3, 2, 54), (54, 2, 1, 53), (100, 101, 49, 48), (53, 1, 0, 52), (52, 0, 51, 103), (101, 102, 50, 49), (103, 51, 50, 102), (174, 122, 121, 173), (173, 121, 120, 172), (175, 123, 122, 174), (172, 120, 119, 171), (123, 175, 176), (171, 119, 118, 170), (170, 118, 117, 169), (124, 176, 177), (169, 117, 116, 168), (125, 177, 178), (168, 116, 115, 167), (166, 167, 115, 114), (127, 179, 180), (128, 127, 180), (181, 129, 128, 180), (181, 182, 130, 129), (182, 183, 131, 130), (183, 184, 132, 131), (185, 133, 132, 184), (185, 186, 134, 133), (187, 136, 135, 186), (188, 137, 136, 187), (188, 189, 138, 137), (114, 165, 166), (189, 190, 139, 138), (191, 140, 139, 190), (165, 114, 113, 164), (192, 142, 141, 191), (141, 140, 191), (193, 143, 142, 192), (164, 113, 112, 163), (194, 144, 143, 193), (195, 145, 144, 194), (163, 112, 111, 162), (196, 146, 145, 195), (162, 111, 110, 161), (198, 148, 147, 197), (161, 110, 109, 160), (199, 149, 148, 198), (159, 160, 109, 108), (200, 150, 149, 199), (158, 159, 108, 107), (200, 201, 151, 150), (157, 158, 107, 106), (156, 157, 106, 105), (202, 152, 151, 201), (156, 105, 104, 155), (204, 155, 104, 154), (203, 153, 152, 202), (203, 204, 154, 153)])
me_cube_012.polygons.foreach_set('material_index', [2, 2, 2, 2, 2, 2, 2, 2, 2, 2, 2, 2, 2, 2, 2, 2, 2, 2, 2, 2, 2, 2, 2, 2, 2, 2, 2, 2, 2, 2, 2, 2, 2, 2, 2, 2, 2, 2, 2, 2, 2, 2, 2, 2, 2, 2, 2, 2, 2, 2, 2, 2, 2, 2, 2, 2, 2, 2, 2, 2, 2, 2, 2, 2, 2, 2, 2, 2, 2, 2, 2, 2, 2, 2, 2, 2, 2, 2, 2, 2, 2, 2, 2, 2, 2, 2, 2, 2, 2, 2, 2, 2, 2, 2, 2, 2, 2, 2, 2, 2, 2, 2, 2, 2, 2, 2, 2, 2, 2, 2, 2, 2, 2, 2, 2, 2, 2, 2, 2, 2, 2, 2, 2, 2, 2, 2, 2, 2, 2, 2, 2, 2, 2, 2, 2, 2, 2, 2, 2, 2, 2, 2, 2, 2, 2, 2, 2, 2, 2, 2, 2, 2, 2, 2, 2, 2, 2, 2, 2, 2, 2, 2, 2, 2, 2, 2, 2, 2, 2, 2, 2, 2, 2, 2, 2, 2, 2, 2, 2, 2, 2, 2, 2, 2, 2, 2, 2, 2, 2, 2, 2, 2, 2, 2, 2, 2, 2, 2, 2, 2, 2, 2, 2, 2, 2, 2, 2, 2, 2, 2, 2, 2, 2, 2, 2])
_uv = me_cube_012.uv_layers.new(name='UVMap')
_uv.uv.foreach_set('vector', [0.2955, 0.0, 0.2727, 0.0, 0.2841, 0.0, 0.3118, 0.0, 0.2727, 0.0, 0.2955, 0.0, 0.3118, 0.0, 0.2614, 0.0, 0.2727, 0.0, 0.3347, 0.0, 0.2614, 0.0, 0.3118, 0.0, 0.3347, 0.0, 0.25, 0.0, 0.2614, 0.0, 0.3577, 0.0, 0.25, 0.0, 0.3347, 0.0, 0.3577, 0.0, 0.2386, 0.0, 0.25, 0.0, 0.3807, 0.0, 0.2386, 0.0, 0.3577, 0.0, 0.3807, 0.0, 0.2273, 0.0, 0.2386, 0.0, 0.4035, 0.0, 0.2273, 0.0, 0.3807, 0.0, 0.4035, 0.0, 0.2159, 0.0, 0.2273, 0.0, 0.4205, 0.0, 0.2159, 0.0, 0.4035, 0.0, 0.4205, 0.0, 0.2045, 0.0, 0.2159, 0.0, 0.4318, 0.0, 0.4507, 0.0, 0.4205, 0.0, 0.4507, 0.0, 0.4736, 0.0, 0.4205, 0.0, 0.4736, 0.0, 0.4957, 0.0, 0.4205, 0.0, 0.4957, 0.0, 0.5186, 0.0, 0.4205, 0.0, 0.5186, 0.0, 0.5426, 0.0, 0.4205, 0.0, 0.5426, 0.0, 0.5568, 0.0, 0.4205, 0.0, 0.5568, 0.0, 0.2045, 0.0, 0.4205, 0.0, 0.5568, 0.0, 0.5682, 0.0, 0.2045, 0.0, 0.5682, 0.0, 0.1932, 0.0, 0.2045, 0.0, 0.5795, 0.0, 0.1932, 0.0, 0.5682, 0.0, 0.5909, 0.0, 0.1932, 0.0, 0.5795, 0.0, 0.6023, 0.0, 0.1932, 0.0, 0.5909, 0.0, 0.6023, 0.0, 0.1818, 0.0, 0.1932, 0.0, 0.6136, 0.0, 0.1818, 0.0, 0.6023, 0.0, 0.6294, 0.0, 0.1818, 0.0, 0.6136, 0.0, 0.6294, 0.0, 0.1652, 0.0, 0.1818, 0.0, 0.6517, 0.0, 0.1652, 0.0, 0.6294, 0.0, 0.6747, 0.0, 0.1652, 0.0, 0.6517, 0.0, 0.6747, 0.0, 0.1477, 0.0, 0.1652, 0.0, 0.6974, 0.0, 0.1477, 0.0, 0.6747, 0.0, 0.6974, 0.0, 0.1305, 0.0, 0.1477, 0.0, 0.728, 0.0, 0.1305, 0.0, 0.6974, 0.0, 0.7546, 0.0, 0.1305, 0.0, 0.728, 0.0, 0.7546, 0.0, 0.1136, 0.0, 0.1305, 0.0, 0.7875, 0.0, 0.1136, 0.0, 0.7546, 0.0, 0.7875, 0.0, 0.09694, 0.0, 0.1136, 0.0, 0.8432, 0.0, 0.09694, 0.0, 0.7875, 0.0, 0.8432, 0.0, 0.07458, 0.0, 0.09694, 0.0, 0.8432, 0.0, 0.05306, 0.0, 0.07458, 0.0, 0.88, 0.0, 0.05306, 0.0, 0.8432, 0.0, 0.9119, 0.0, 0.05306, 0.0, 0.88, 0.0, 0.9119, 0.0, 0.03065, 0.0, 0.05306, 0.0, 0.9119, 0.0, 0.01136, 0.0, 0.03065, 0.0, 0.9774, 0.0, 0.01136, 0.0, 0.9119, 0.0, 0.9774, 0.0, 0.0, 0.0, 0.01136, 0.0, 0.9774, 0.0, 1.0, 0.0, 0.0, 0.0, 0.9886, 0.0, 1.0, 0.0, 0.9774, 0.0, 0.6023, 0.0, 0.6051, 0.0, 0.6136, 0.0, 0.728, 0.0, 0.722, 0.0, 0.7515, 0.0, 0.1136, 0.0, 0.1183, 0.0, 0.1305, 0.0, 0.7875, 0.0, 0.779, 0.0, 0.8101, 0.0, 0.7875, 0.0, 0.8101, 0.0, 0.8432, 0.0, 0.8432, 0.0, 0.8101, 0.0, 0.8484, 0.0, 0.8432, 0.0, 0.8484, 0.0, 0.8735, 0.0, 0.2955, 0.0, 0.2727, 0.0, 0.2841, 0.0, 0.3118, 0.0, 0.2727, 0.0, 0.2955, 0.0, 0.3118, 0.0, 0.2614, 0.0, 0.2727, 0.0, 0.3347, 0.0, 0.2614, 0.0, 0.3118, 0.0, 0.3347, 0.0, 0.25, 0.0, 0.2614, 0.0, 0.3577, 0.0, 0.25, 0.0, 0.3347, 0.0, 0.3577, 0.0, 0.2386, 0.0, 0.25, 0.0, 0.3807, 0.0, 0.2386, 0.0, 0.3577, 0.0, 0.3807, 0.0, 0.2273, 0.0, 0.2386, 0.0, 0.4025, 0.0, 0.2273, 0.0, 0.3807, 0.0, 0.4025, 0.0, 0.2159, 0.0, 0.2273, 0.0, 0.4205, 0.0, 0.2159, 0.0, 0.4025, 0.0, 0.4205, 0.0, 0.1997, 0.0, 0.2159, 0.0, 0.4318, 0.0, 0.4487, 0.0, 0.4205, 0.0, 0.4487, 0.0, 0.4716, 0.0, 0.4205, 0.0, 0.4716, 0.0, 0.4955, 0.0, 0.4205, 0.0, 0.4955, 0.0, 0.5188, 0.0, 0.4205, 0.0, 0.5188, 0.0, 0.5341, 0.0, 0.4205, 0.0, 0.5341, 0.0, 0.5455, 0.0, 0.4205, 0.0, 0.5455, 0.0, 0.5568, 0.0, 0.4205, 0.0, 0.5568, 0.0, 0.1997, 0.0, 0.4205, 0.0, 0.5568, 0.0, 0.5682, 0.0, 0.1997, 0.0, 0.5795, 0.0, 0.1997, 0.0, 0.5682, 0.0, 0.5909, 0.0, 0.1997, 0.0, 0.5795, 0.0, 0.6023, 0.0, 0.1997, 0.0, 0.5909, 0.0, 0.6023, 0.0, 0.1776, 0.0, 0.1997, 0.0, 0.6136, 0.0, 0.1776, 0.0, 0.6023, 0.0, 0.6304, 0.0, 0.1776, 0.0, 0.6136, 0.0, 0.6536, 0.0, 0.1776, 0.0, 0.6304, 0.0, 0.6536, 0.0, 0.155, 0.0, 0.1776, 0.0, 0.6767, 0.0, 0.155, 0.0, 0.6536, 0.0, 0.6982, 0.0, 0.155, 0.0, 0.6767, 0.0, 0.6982, 0.0, 0.1315, 0.0, 0.155, 0.0, 0.7294, 0.0, 0.1315, 0.0, 0.6982, 0.0, 0.7566, 0.0, 0.1315, 0.0, 0.7294, 0.0, 0.7566, 0.0, 0.1136, 0.0, 0.1315, 0.0, 0.7892, 0.0, 0.1136, 0.0, 0.7566, 0.0, 0.7892, 0.0, 0.09694, 0.0, 0.1136, 0.0, 0.8325, 0.0, 0.09694, 0.0, 0.7892, 0.0, 0.8325, 0.0, 0.07354, 0.0, 0.09694, 0.0, 0.8669, 0.0, 0.07354, 0.0, 0.8325, 0.0, 0.8669, 0.0, 0.05112, 0.0, 0.07354, 0.0, 0.9115, 0.0, 0.05112, 0.0, 0.8669, 0.0, 0.9115, 0.0, 0.02876, 0.0, 0.05112, 0.0, 0.9115, 0.0, 0.01136, 0.0, 0.02876, 0.0, 0.9774, 0.0, 0.01136, 0.0, 0.9115, 0.0, 0.9774, 0.0, 0.0, 0.0, 0.01136, 0.0, 0.9774, 0.0, 1.0, 0.0, 0.0, 0.0, 0.9886, 0.0, 1.0, 0.0, 0.9774, 0.0, 0.2955, 0.0, 0.2955, 0.0, 0.2841, 0.0, 0.2841, 0.0, 0.3118, 0.0, 0.3213, 0.0, 0.3347, 0.0, 0.3347, 0.0, 0.3443, 0.0, 0.3577, 0.0, 0.3577, 0.0, 0.3683, 0.0, 0.3807, 0.0, 0.3807, 0.0, 0.3683, 0.0, 0.3911, 0.0, 0.3807, 0.0, 0.3911, 0.0, 0.4025, 0.0, 0.5341, 0.0, 0.5419, 0.0, 0.5455, 0.0, 0.7294, 0.0, 0.722, 0.0, 0.7501, 0.0, 0.7294, 0.0, 0.7501, 0.0, 0.7566, 0.0, 0.2841, 0.0, 0.2841, 0.0, 0.2727, 0.0, 0.2727, 0.0, 0.3099, 0.0, 0.3118, 0.0, 0.2955, 0.0, 0.2955, 0.0, 0.2727, 0.0, 0.2727, 0.0, 0.2614, 0.0, 0.2614, 0.0, 0.3328, 0.0, 0.3347, 0.0, 0.3118, 0.0, 0.3099, 0.0, 0.2614, 0.0, 0.2614, 0.0, 0.25, 0.0, 0.25, 0.0, 0.3558, 0.0, 0.3577, 0.0, 0.3347, 0.0, 0.3328, 0.0, 0.25, 0.0, 0.25, 0.0, 0.2386, 0.0, 0.2386, 0.0, 0.3787, 0.0, 0.3807, 0.0, 0.3577, 0.0, 0.3558, 0.0, 0.2273, 0.0, 0.2386, 0.0, 0.2386, 0.0, 0.2273, 0.0, 0.4016, 0.0, 0.4035, 0.0, 0.3807, 0.0, 0.3787, 0.0, 0.2273, 0.0, 0.2273, 0.0, 0.2159, 0.0, 0.2159, 0.0, 0.4205, 0.0, 0.4205, 0.0, 0.4035, 0.0, 0.4016, 0.0, 0.2045, 0.0, 0.2159, 0.0, 0.2159, 0.0, 0.2045, 0.0, 0.4205, 0.0, 0.4318, 0.0, 0.4318, 0.0, 0.4205, 0.0, 0.4487, 0.0, 0.4507, 0.0, 0.4318, 0.0, 0.4318, 0.0, 0.4716, 0.0, 0.4736, 0.0, 0.4507, 0.0, 0.4487, 0.0, 0.4955, 0.0, 0.4957, 0.0, 0.4736, 0.0, 0.4716, 0.0, 0.4955, 0.0, 0.5188, 0.0, 0.5186, 0.0, 0.4957, 0.0, 0.5341, 0.0, 0.5426, 0.0, 0.5186, 0.0, 0.5188, 0.0, 0.5568, 0.0, 0.5568, 0.0, 0.5426, 0.0, 0.5455, 0.0, 0.5426, 0.0, 0.5341, 0.0, 0.5455, 0.0, 0.5682, 0.0, 0.5682, 0.0, 0.5568, 0.0, 0.5568, 0.0, 0.2045, 0.0, 0.2045, 0.0, 0.1932, 0.0, 0.1932, 0.0, 0.5795, 0.0, 0.5795, 0.0, 0.5682, 0.0, 0.5682, 0.0, 0.5909, 0.0, 0.5909, 0.0, 0.5795, 0.0, 0.5795, 0.0, 0.6051, 0.0, 0.6023, 0.0, 0.5909, 0.0, 0.5909, 0.0, 0.1818, 0.0, 0.1932, 0.0, 0.1932, 0.0, 0.1818, 0.0, 0.6295, 0.0, 0.6294, 0.0, 0.6136, 0.0, 0.6051, 0.0, 0.1651, 0.0, 0.1818, 0.0, 0.1818, 0.0, 0.1652, 0.0, 0.6295, 0.0, 0.6536, 0.0, 0.6517, 0.0, 0.6294, 0.0, 0.6536, 0.0, 0.6767, 0.0, 0.6747, 0.0, 0.6517, 0.0, 0.1651, 0.0, 0.1652, 0.0, 0.1477, 0.0, 0.1413, 0.0, 0.6767, 0.0, 0.6972, 0.0, 0.6974, 0.0, 0.6747, 0.0, 0.722, 0.0, 0.728, 0.0, 0.6974, 0.0, 0.6972, 0.0, 0.1477, 0.0, 0.1305, 0.0, 0.1413, 0.0, 0.7515, 0.0, 0.779, 0.0, 0.7875, 0.0, 0.7546, 0.0, 0.1305, 0.0, 0.1183, 0.0, 0.1413, 0.0, 0.7546, 0.0, 0.728, 0.0, 0.7515, 0.0, 0.1183, 0.0, 0.1136, 0.0, 0.09694, 0.0, 0.09698, 0.0, 0.07451, 0.0, 0.09698, 0.0, 0.09694, 0.0, 0.07458, 0.0, 0.07451, 0.0, 0.07458, 0.0, 0.05306, 0.0, 0.05111, 0.0, 0.9115, 0.0, 0.9119, 0.0, 0.88, 0.0, 0.8735, 0.0, 0.88, 0.0, 0.8432, 0.0, 0.8735, 0.0, 0.05111, 0.0, 0.05306, 0.0, 0.03065, 0.0, 0.02876, 0.0, 0.02876, 0.0, 0.03065, 0.0, 0.01136, 0.0, 0.01136, 0.0, 0.9115, 0.0, 0.9774, 0.0, 0.9774, 0.0, 0.9119, 0.0, 0.01136, 0.0, 0.01136, 0.0, 0.0, 0.0, 0.0, 0.0, 0.0, 0.0, 0.0, 0.0, 1.0, 0.0, 1.0, 0.0, 0.9774, 0.0, 0.9886, 0.0, 0.9886, 0.0, 0.9774, 0.0, 1.0, 0.0, 1.0, 0.0, 0.9886, 0.0, 0.9886, 0.0, 0.2955, 0.0, 0.2955, 0.0, 0.2841, 0.0, 0.2841, 0.0, 0.2841, 0.0, 0.2841, 0.0, 0.2727, 0.0, 0.2727, 0.0, 0.3068, 0.0, 0.3118, 0.0, 0.2955, 0.0, 0.2955, 0.0, 0.2727, 0.0, 0.2727, 0.0, 0.2614, 0.0, 0.2614, 0.0, 0.3118, 0.0, 0.3068, 0.0, 0.3213, 0.0, 0.2614, 0.0, 0.2614, 0.0, 0.25, 0.0, 0.25, 0.0, 0.25, 0.0, 0.25, 0.0, 0.2386, 0.0, 0.2386, 0.0, 0.3347, 0.0, 0.3213, 0.0, 0.3443, 0.0, 0.2386, 0.0, 0.2386, 0.0, 0.2273, 0.0, 0.2273, 0.0, 0.3577, 0.0, 0.3443, 0.0, 0.3683, 0.0, 0.2273, 0.0, 0.2273, 0.0, 0.2159, 0.0, 0.2159, 0.0, 0.2045, 0.0, 0.2159, 0.0, 0.2159, 0.0, 0.1997, 0.0, 0.4025, 0.0, 0.3911, 0.0, 0.42, 0.0, 0.4205, 0.0, 0.4025, 0.0, 0.42, 0.0, 0.4318, 0.0, 0.4318, 0.0, 0.4205, 0.0, 0.42, 0.0, 0.4318, 0.0, 0.4507, 0.0, 0.4487, 0.0, 0.4318, 0.0, 0.4507, 0.0, 0.4736, 0.0, 0.4716, 0.0, 0.4487, 0.0, 0.4736, 0.0, 0.4957, 0.0, 0.4955, 0.0, 0.4716, 0.0, 0.5186, 0.0, 0.5188, 0.0, 0.4955, 0.0, 0.4957, 0.0, 0.5186, 0.0, 0.5419, 0.0, 0.5341, 0.0, 0.5188, 0.0, 0.5568, 0.0, 0.5568, 0.0, 0.5455, 0.0, 0.5419, 0.0, 0.5682, 0.0, 0.5682, 0.0, 0.5568, 0.0, 0.5568, 0.0, 0.5682, 0.0, 0.5795, 0.0, 0.5795, 0.0, 0.5682, 0.0, 0.1997, 0.0, 0.1932, 0.0, 0.2045, 0.0, 0.5795, 0.0, 0.5909, 0.0, 0.5909, 0.0, 0.5795, 0.0, 0.6051, 0.0, 0.6023, 0.0, 0.5909, 0.0, 0.5909, 0.0, 0.1932, 0.0, 0.1997, 0.0, 0.1776, 0.0, 0.1756, 0.0, 0.6285, 0.0, 0.6304, 0.0, 0.6136, 0.0, 0.6051, 0.0, 0.6136, 0.0, 0.6023, 0.0, 0.6051, 0.0, 0.6517, 0.0, 0.6536, 0.0, 0.6304, 0.0, 0.6285, 0.0, 0.1756, 0.0, 0.1776, 0.0, 0.155, 0.0, 0.1531, 0.0, 0.6747, 0.0, 0.6767, 0.0, 0.6536, 0.0, 0.6517, 0.0, 0.6964, 0.0, 0.6982, 0.0, 0.6767, 0.0, 0.6747, 0.0, 0.1531, 0.0, 0.155, 0.0, 0.1315, 0.0, 0.1295, 0.0, 0.722, 0.0, 0.7294, 0.0, 0.6982, 0.0, 0.6964, 0.0, 0.1295, 0.0, 0.1315, 0.0, 0.1136, 0.0, 0.1136, 0.0, 0.7862, 0.0, 0.7892, 0.0, 0.7566, 0.0, 0.7501, 0.0, 0.1136, 0.0, 0.1136, 0.0, 0.09694, 0.0, 0.09698, 0.0, 0.8289, 0.0, 0.8325, 0.0, 0.7892, 0.0, 0.7862, 0.0, 0.07551, 0.0, 0.09698, 0.0, 0.09694, 0.0, 0.07354, 0.0, 0.8666, 0.0, 0.8669, 0.0, 0.8325, 0.0, 0.8289, 0.0, 0.05306, 0.0, 0.07551, 0.0, 0.07354, 0.0, 0.05112, 0.0, 0.8666, 0.0, 0.9119, 0.0, 0.9115, 0.0, 0.8669, 0.0, 0.03065, 0.0, 0.05306, 0.0, 0.05112, 0.0, 0.02876, 0.0, 0.01136, 0.0, 0.03065, 0.0, 0.02876, 0.0, 0.01136, 0.0, 0.9774, 0.0, 0.9774, 0.0, 0.9115, 0.0, 0.9119, 0.0, 0.01136, 0.0, 0.01136, 0.0, 0.0, 0.0, 0.0, 0.0, 1.0, 0.0, 0.0, 0.0, 0.0, 0.0, 1.0, 0.0, 0.9886, 0.0, 0.9886, 0.0, 0.9774, 0.0, 0.9774, 0.0, 0.9886, 0.0, 1.0, 0.0, 1.0, 0.0, 0.9886, 0.0])
me_cube_012.materials.append(mat_sec_002)
me_cube_012.materials.append(mat_dark_002)
me_cube_012.materials.append(mat_main_002)
me_cube_012.update()
me_text = bpy.data.meshes.new('Text')
me_text.from_pydata([(-1.542, 3.08e-07, 1.476), (-1.64, 3.08e-07, 1.476), (-1.64, 9.392e-08, 0.7939), (-1.542, 9.392e-08, 0.7939), (-1.542, 0.12, 1.476), (-1.64, 0.12, 1.476), (-1.64, 0.12, 0.7939), (-1.542, 0.12, 0.7939), (-1.542, -0.12, 1.476), (-1.64, -0.12, 1.476), (-1.64, -0.12, 0.7939), (-1.542, -0.12, 0.7939)], [], [(2, 0, 1), (2, 3, 0), (6, 5, 4), (6, 4, 7), (2, 1, 5, 6), (1, 0, 4, 5), (3, 2, 6, 7), (0, 3, 7, 4), (10, 8, 9), (10, 11, 8), (2, 10, 9, 1), (1, 9, 8, 0), (3, 11, 10, 2), (0, 8, 11, 3)])
_uv = me_text.uv_layers.new(name='UVMap')
_uv.uv.foreach_set('vector', [0.6667, 0.0, 0.0, 0.0, 0.3333, 0.0, 0.6667, 0.0, 1.0, 0.0, 0.0, 0.0, 0.6667, 0.0, 0.3333, 0.0, 0.0, 0.0, 0.6667, 0.0, 0.0, 0.0, 1.0, 0.0, 0.6667, 0.0, 0.3333, 0.0, 0.3333, 0.0, 0.6667, 0.0, 0.3333, 0.0, 0.0, 0.0, 0.0, 0.0, 0.3333, 0.0, 1.0, 0.0, 0.6667, 0.0, 0.6667, 0.0, 1.0, 0.0, 0.0, 0.0, 1.0, 0.0, 1.0, 0.0, 0.0, 0.0, 0.6667, 0.0, 0.0, 0.0, 0.3333, 0.0, 0.6667, 0.0, 1.0, 0.0, 0.0, 0.0, 0.6667, 0.0, 0.6667, 0.0, 0.3333, 0.0, 0.3333, 0.0, 0.3333, 0.0, 0.3333, 0.0, 0.0, 0.0, 0.0, 0.0, 1.0, 0.0, 1.0, 0.0, 0.6667, 0.0, 0.6667, 0.0, 0.0, 0.0, 0.0, 0.0, 1.0, 0.0, 1.0, 0.0])
me_text.materials.append(mat_main_003)
me_text.update()

# ---- objects
ob_convyer_belt_002 = bpy.data.objects.new('Convyer belt.002', me_cube_001)
ob_2 = bpy.data.objects.new('2', me_cube_012)
ob_1 = bpy.data.objects.new('1', me_text)

# ---- transforms, parenting, visibility, modifiers, constraints
ob_convyer_belt_002.location = (0.0, 0.0, 0.0)
ob_convyer_belt_002.rotation_euler = (0.0, -0.0, 3.142)
ob_2.parent = ob_convyer_belt_002
ob_2.matrix_parent_inverse = Matrix(((-1.0, -3.258e-07, 0.0, -0.0), (3.258e-07, -1.0, -0.0, 0.0), (0.0, -0.0, 1.0, -0.0), (-0.0, 0.0, -0.0, 1.0)))
ob_2.location = (0.0, 0.0, 0.0)
ob_2.rotation_euler = (0.0, 0.0, -3.142)
ob_2.scale = (0.3848, 0.2025, 0.06075)
ob_1.parent = ob_convyer_belt_002
ob_1.matrix_parent_inverse = Matrix(((-1.0, -3.258e-07, 0.0, -0.0), (3.258e-07, -1.0, -0.0, 0.0), (0.0, -0.0, 1.0, -0.0), (-0.0, 0.0, -0.0, 1.0)))
ob_1.location = (0.0, -0.06422, 0.0)

# ---- collection membership
col_collection.objects.link(ob_convyer_belt_002)
col_collection.objects.link(ob_2)
col_collection.objects.link(ob_1)

# ---- scene / render settings (as saved in the file)
scene.frame_start = 1; scene.frame_end = 250; scene.frame_set(1)
scene.render.engine = 'BLENDER_EEVEE_NEXT'
scene.cycles.sampling_pattern = 'TABULATED_SOBOL'
scene.cycles.use_light_tree = False
scene.view_settings.view_transform = 'Filmic'
bpy.context.view_layer.update()

# ---- added for rendering (the .blend has no active camera and no usable light): camera, sun
cam_auto = bpy.data.cameras.new('AutoCamera')
cam_auto.lens = 50.0
cam_auto.sensor_width = 36.0
cam_auto.clip_end = 1000.0
ob_auto_camera = bpy.data.objects.new('AutoCamera', cam_auto)
scene.collection.objects.link(ob_auto_camera)
ob_auto_camera.location = (11.0414, -13.3183, 10.1044)
ob_auto_camera.rotation_euler = (1.09748, -7.21219e-08, 0.694738)
scene.camera = ob_auto_camera
light_auto_sun = bpy.data.lights.new('AutoSun', 'SUN')
light_auto_sun.energy = 3.0
light_auto_sun.angle = 0.0523599
ob_auto_sun = bpy.data.objects.new('AutoSun', light_auto_sun)
scene.collection.objects.link(ob_auto_sun)
ob_auto_sun.rotation_euler = (0.872665, 0.174533, 0.523599)
bpy.context.view_layer.update()
